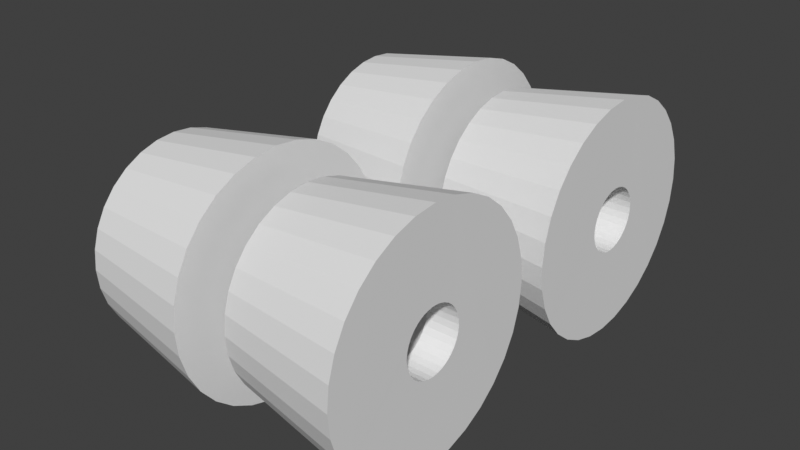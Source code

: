 # Source: leg.blend  (saved by Blender 3.0.42; exported with 4.5.12 LTS)
import bpy
from mathutils import Matrix  # noqa: F401  (used for matrix-valued properties, if any)

bpy.ops.wm.read_factory_settings(use_empty=True)
scene = bpy.context.scene
scene.name = 'Scene'

# ---- collections
col_collection = bpy.data.collections.new('Collection'); scene.collection.children.link(col_collection)

# ---- world
world_world = bpy.data.worlds.new('World'); scene.world = world_world
world_world.use_nodes = True; world_world.node_tree.nodes.clear()
_N = world_world.node_tree.nodes; _L = world_world.node_tree.links
n0 = _N.new('ShaderNodeOutputWorld'); n0.name = 'World Output'; n0.location = (300, 300)
n1 = _N.new('ShaderNodeBackground'); n1.name = 'Background'; n1.location = (10, 300)
n1.inputs[0].default_value = (0.05088, 0.05088, 0.05088, 1.0)
_L.new(n1.outputs[0], n0.inputs[0])
n0.is_active_output = True
world_world.color = (0.05088, 0.05088, 0.05088)
world_world.use_sun_shadow = False
world_world.sun_shadow_jitter_overblur = 0.0

# ---- meshes
me_circle = bpy.data.meshes.new('Circle')
me_circle.from_pydata([(0.0, 0.5867, 7.473), (0.5333, 0.2933, 7.473), (0.5333, -0.2933, 7.473), (-5.384e-08, -0.5867, 7.473), (-0.5333, -0.2933, 7.473), (-0.5333, 0.2933, 7.473), (0.0, 1.0, 0.0), (-0.1951, 0.9808, 0.0), (-0.3827, 0.9239, 0.0), (-0.5556, 0.8315, 0.0), (-0.7071, 0.7071, 0.0), (-0.8315, 0.5556, 0.0), (-0.9239, 0.3827, 0.0), (-0.9808, 0.1951, 0.0), (-1.0, -4.371e-08, 0.0), (-0.9808, -0.1951, 0.0), (-0.9239, -0.3827, 0.0), (-0.8315, -0.5556, 0.0), (-0.7071, -0.7071, 0.0), (-0.5556, -0.8315, 0.0), (-0.3827, -0.9239, 0.0), (-0.1951, -0.9808, 0.0), (8.742e-08, -1.0, 0.0), (0.1951, -0.9808, 0.0), (0.3827, -0.9239, 0.0), (0.5556, -0.8315, 0.0), (0.7071, -0.7071, 0.0), (0.8315, -0.5556, 0.0), (0.9239, -0.3827, 0.0), (0.9808, -0.1951, 0.0), (1.0, 1.192e-08, 0.0), (0.9808, 0.1951, 0.0), (0.9239, 0.3827, 0.0), (0.8315, 0.5556, 0.0), (0.7071, 0.7071, 0.0), (0.5556, 0.8315, 0.0), (0.3827, 0.9239, 0.0), (0.1951, 0.9808, 0.0), (1.363e-09, 1.229, 10.0), (-0.2397, 1.205, 10.0), (-0.4702, 1.135, 10.0), (-0.6826, 1.022, 10.0), (-0.8688, 0.8688, 10.0), (-1.022, 0.6826, 10.0), (-1.135, 0.4702, 10.0), (-1.205, 0.2397, 10.0), (-1.229, -5.462e-08, 10.0), (-1.205, -0.2397, 10.0), (-1.135, -0.4702, 10.0), (-1.022, -0.6826, 10.0), (-0.8688, -0.8688, 10.0), (-0.6826, -1.022, 10.0), (-0.4702, -1.135, 10.0), (-0.2397, -1.205, 10.0), (1.088e-07, -1.229, 10.0), (0.2397, -1.205, 10.0), (0.4702, -1.135, 10.0), (0.6826, -1.022, 10.0), (0.8688, -0.8688, 10.0), (1.022, -0.6826, 10.0), (1.135, -0.4702, 10.0), (1.205, -0.2397, 10.0), (1.229, 1.374e-08, 10.0), (1.205, 0.2397, 10.0), (1.135, 0.4702, 10.0), (1.022, 0.6826, 10.0), (0.8688, 0.8688, 10.0), (0.6826, 1.022, 10.0), (0.4702, 1.135, 10.0), (0.2397, 1.205, 10.0), (-1.64e-09, 0.7249, 0.0), (-0.1414, 0.711, 0.0), (-0.2774, 0.6698, 0.0), (-0.4028, 0.6028, 0.0), (-0.5126, 0.5126, 0.0), (-0.6028, 0.4028, 0.0), (-0.6698, 0.2774, 0.0), (-0.711, 0.1414, 0.0), (-0.7249, -3.059e-08, 0.0), (-0.711, -0.1414, 0.0), (-0.6698, -0.2774, 0.0), (-0.6028, -0.4028, 0.0), (-0.5126, -0.5126, 0.0), (-0.4028, -0.6028, 0.0), (-0.2774, -0.6698, 0.0), (-0.1414, -0.711, 0.0), (6.174e-08, -0.7249, 0.0), (0.1414, -0.711, 0.0), (0.2774, -0.6698, 0.0), (0.4028, -0.6028, 0.0), (0.5126, -0.5126, 0.0), (0.6028, -0.4028, 0.0), (0.6698, -0.2774, 0.0), (0.711, -0.1414, 0.0), (0.7249, 9.738e-09, 0.0), (0.711, 0.1414, 0.0), (0.6698, 0.2774, 0.0), (0.6028, 0.4028, 0.0), (0.5126, 0.5126, 0.0), (0.4028, 0.6028, 0.0), (0.2774, 0.6698, 0.0), (0.1414, 0.711, 0.0), (-1.64e-09, 0.7249, 4.621), (-0.1414, 0.711, 4.621), (-0.2774, 0.6698, 4.621), (-0.4028, 0.6028, 4.621), (-0.5126, 0.5126, 4.621), (-0.6028, 0.4028, 4.621), (-0.6698, 0.2774, 4.621), (-0.711, 0.1414, 4.621), (-0.7249, -3.059e-08, 4.621), (-0.711, -0.1414, 4.621), (-0.6698, -0.2774, 4.621), (-0.6028, -0.4028, 4.621), (-0.5126, -0.5126, 4.621), (-0.4028, -0.6028, 4.621), (-0.2774, -0.6698, 4.621), (-0.1414, -0.711, 4.621), (6.174e-08, -0.7249, 4.621), (0.1414, -0.711, 4.621), (0.2774, -0.6698, 4.621), (0.4028, -0.6028, 4.621), (0.5126, -0.5126, 4.621), (0.6028, -0.4028, 4.621), (0.6698, -0.2774, 4.621), (0.711, -0.1414, 4.621), (0.7249, 9.738e-09, 4.621), (0.711, 0.1414, 4.621), (0.6698, 0.2774, 4.621), (0.6028, 0.4028, 4.621), (0.5126, 0.5126, 4.621), (0.4028, 0.6028, 4.621), (0.2774, 0.6698, 4.621), (0.1414, 0.711, 4.621), (-0.308, 0.1276, 9.989), (-0.2772, 0.1852, 9.989), (0.1276, 0.308, 9.989), (0.06503, 0.3269, 9.989), (-0.3269, 0.06503, 9.989), (0.2357, 0.2357, 9.989), (0.1852, -0.2772, 9.989), (0.1276, -0.308, 9.989), (0.2772, 0.1852, 9.989), (0.06503, -0.3269, 9.989), (-0.1276, -0.308, 9.989), (-0.3333, 3.975e-09, 9.989), (-0.1276, 0.308, 9.989), (-0.1852, -0.2772, 9.989), (0.3269, -0.06503, 9.989), (0.2357, -0.2357, 9.989), (0.308, -0.1276, 9.989), (0.3333, -1.457e-08, 9.989), (-0.2357, 0.2357, 9.989), (-0.1852, 0.2772, 9.989), (-2.914e-08, -0.3333, 9.989), (0.0, 0.3333, 9.989), (0.3269, 0.06503, 9.989), (0.1852, 0.2772, 9.989), (0.308, 0.1276, 9.989), (-0.308, -0.1276, 9.989), (-0.2772, -0.1852, 9.989), (-0.3269, -0.06503, 9.989), (-0.2357, -0.2357, 9.989), (-0.06503, -0.3269, 9.989), (0.2772, -0.1852, 9.989), (-0.06503, 0.3269, 9.989), (0.0, 0.5867, 4.621), (-0.2772, 0.1852, 7.473), (-0.3269, 0.06503, 7.473), (-0.2357, 0.2357, 7.473), (-0.308, 0.1276, 7.473), (0.2357, 0.2357, 7.473), (0.308, 0.1276, 7.473), (0.3269, 0.06503, 7.473), (0.2772, 0.1852, 7.473), (-0.5333, -0.2933, 4.621), (-0.5333, 0.2933, 4.621), (-5.384e-08, -0.5867, 4.621), (0.5333, 0.2933, 4.621), (0.5333, -2.156e-09, 4.621), (0.5333, -0.2933, 4.621), (-0.1852, 0.2772, 7.473), (-0.1852, -0.2772, 7.473), (-0.2357, -0.2357, 7.473), (-0.3333, 3.975e-09, 7.473), (-0.308, -0.1276, 7.473), (-0.2772, -0.1852, 7.473), (-0.3269, -0.06503, 7.473), (-0.1276, 0.308, 7.473), (0.1852, -0.2772, 7.473), (0.0, 0.3333, 7.473), (-0.06503, 0.3269, 7.473), (0.2772, -0.1852, 7.473), (0.06503, 0.3269, 7.473), (0.308, -0.1276, 7.473), (0.3269, -0.06503, 7.473), (0.2357, -0.2357, 7.473), (0.3333, -1.457e-08, 7.473), (0.1276, 0.308, 7.473), (0.1852, 0.2772, 7.473), (-0.06503, -0.3269, 7.473), (-2.914e-08, -0.3333, 7.473), (-0.1276, -0.308, 7.473), (0.06503, -0.3269, 7.473), (0.1276, -0.308, 7.473), (-0.5333, -1.368e-08, 4.621)], [], [(1, 2, 3, 4, 184, 187, 185, 186, 183, 182, 202, 200, 201, 203, 204, 189, 196, 192, 194, 195, 197), (26, 25, 57, 58), (13, 12, 44, 45), (27, 26, 58, 59), (14, 13, 45, 46), (28, 27, 59, 60), (15, 14, 46, 47), (29, 28, 60, 61), (16, 15, 47, 48), (30, 29, 61, 62), (17, 16, 48, 49), (31, 30, 62, 63), (18, 17, 49, 50), (32, 31, 63, 64), (19, 18, 50, 51), (33, 32, 64, 65), (20, 19, 51, 52), (7, 6, 38, 39), (34, 33, 65, 66), (21, 20, 52, 53), (8, 7, 39, 40), (35, 34, 66, 67), (22, 21, 53, 54), (9, 8, 40, 41), (36, 35, 67, 68), (23, 22, 54, 55), (10, 9, 41, 42), (37, 36, 68, 69), (24, 23, 55, 56), (11, 10, 42, 43), (6, 37, 69, 38), (25, 24, 56, 57), (12, 11, 43, 44), (39, 38, 69, 68, 67, 66, 65, 64, 63, 62, 151, 156, 158, 142, 139, 157, 136, 137, 155, 165, 146, 153, 152, 135, 134, 138, 145, 46, 45, 44, 43, 42, 41, 40), (25, 26, 90, 89), (73, 74, 106, 105), (12, 13, 77, 76), (26, 27, 91, 90), (13, 14, 78, 77), (27, 28, 92, 91), (14, 15, 79, 78), (28, 29, 93, 92), (15, 16, 80, 79), (29, 30, 94, 93), (16, 17, 81, 80), (30, 31, 95, 94), (17, 18, 82, 81), (31, 32, 96, 95), (18, 19, 83, 82), (32, 33, 97, 96), (19, 20, 84, 83), (6, 7, 71, 70), (33, 34, 98, 97), (20, 21, 85, 84), (7, 8, 72, 71), (34, 35, 99, 98), (21, 22, 86, 85), (8, 9, 73, 72), (35, 36, 100, 99), (22, 23, 87, 86), (9, 10, 74, 73), (36, 37, 101, 100), (23, 24, 88, 87), (10, 11, 75, 74), (37, 6, 70, 101), (24, 25, 89, 88), (11, 12, 76, 75), (103, 104, 105, 106, 107, 108, 109, 110, 205, 176, 166, 178, 179, 126, 127, 128, 129, 130, 131, 132, 133, 102), (100, 101, 133, 132), (87, 88, 120, 119), (74, 75, 107, 106), (101, 70, 102, 133), (88, 89, 121, 120), (75, 76, 108, 107), (89, 90, 122, 121), (76, 77, 109, 108), (90, 91, 123, 122), (77, 78, 110, 109), (91, 92, 124, 123), (78, 79, 111, 110), (92, 93, 125, 124), (79, 80, 112, 111), (93, 94, 126, 125), (80, 81, 113, 112), (94, 95, 127, 126), (81, 82, 114, 113), (95, 96, 128, 127), (82, 83, 115, 114), (96, 97, 129, 128), (83, 84, 116, 115), (70, 71, 103, 102), (97, 98, 130, 129), (84, 85, 117, 116), (71, 72, 104, 103), (98, 99, 131, 130), (85, 86, 118, 117), (72, 73, 105, 104), (99, 100, 132, 131), (86, 87, 119, 118), (126, 179, 180, 177, 175, 205, 110, 111, 112, 113, 114, 115, 116, 117, 118, 119, 120, 121, 122, 123, 124, 125), (46, 145, 161, 159, 160, 162, 147, 144, 163, 154, 143, 141, 140, 149, 164, 150, 148, 151, 62, 61, 60, 59, 58, 57, 56, 55, 54, 53, 52, 51, 50, 49, 48, 47), (186, 185, 159, 160), (184, 168, 138, 145), (166, 0, 5, 176), (204, 203, 143, 141), (195, 194, 150, 148), (4, 5, 0, 1, 197, 173, 172, 174, 171, 199, 198, 193, 190, 191, 188, 181, 169, 167, 170, 168, 184), (193, 198, 136, 137), (192, 196, 149, 164), (185, 187, 161, 159), (189, 204, 141, 140), (175, 4, 3, 177), (188, 191, 165, 146), (172, 173, 156, 158), (202, 182, 147, 144), (194, 192, 164, 150), (177, 3, 2, 180), (183, 186, 160, 162), (181, 188, 146, 153), (198, 199, 157, 136), (168, 170, 134, 138), (170, 167, 135, 134), (190, 193, 137, 155), (169, 181, 153, 152), (174, 172, 158, 142), (176, 5, 4, 175, 205), (178, 1, 0, 166), (182, 183, 162, 147), (196, 189, 140, 149), (171, 174, 142, 139), (187, 184, 145, 161), (173, 197, 151, 156), (199, 171, 139, 157), (180, 2, 1, 178, 179), (203, 201, 154, 143), (200, 202, 144, 163), (201, 200, 163, 154), (191, 190, 155, 165), (197, 195, 148, 151), (167, 169, 152, 135)])
_uv = me_circle.uv_layers.new(name='UVMap')
_uv.uv.foreach_set('vector', [0.4578, 0.37, 0.4578, 0.13, 0.25, 0.01, 0.04215, 0.13, 0.1201, 0.25, 0.1226, 0.2234, 0.13, 0.1978, 0.142, 0.1742, 0.1581, 0.1536, 0.1778, 0.1366, 0.2003, 0.124, 0.2247, 0.1163, 0.25, 0.1136, 0.2753, 0.1163, 0.2997, 0.124, 0.3222, 0.1366, 0.3419, 0.1536, 0.358, 0.1742, 0.37, 0.1978, 0.3774, 0.2234, 0.3799, 0.25, 0.0, 0.0, 0.0, 0.0, 0.0, 0.0, 0.0, 0.0, 0.0, 0.0, 0.0, 0.0, 0.0, 0.0, 0.0, 0.0, 0.0, 0.0, 0.0, 0.0, 0.0, 0.0, 0.0, 0.0, 0.0, 0.0, 0.0, 0.0, 0.0, 0.0, 0.0, 0.0, 0.0, 0.0, 0.0, 0.0, 0.0, 0.0, 0.0, 0.0, 0.0, 0.0, 0.0, 0.0, 0.0, 0.0, 0.0, 0.0, 0.0, 0.0, 0.0, 0.0, 0.0, 0.0, 0.0, 0.0, 0.0, 0.0, 0.0, 0.0, 0.0, 0.0, 0.0, 0.0, 0.0, 0.0, 0.0, 0.0, 0.0, 0.0, 0.0, 0.0, 0.0, 0.0, 0.0, 0.0, 0.0, 0.0, 0.0, 0.0, 0.0, 0.0, 0.0, 0.0, 0.0, 0.0, 0.0, 0.0, 0.0, 0.0, 0.0, 0.0, 0.0, 0.0, 0.0, 0.0, 0.0, 0.0, 0.0, 0.0, 0.0, 0.0, 0.0, 0.0, 0.0, 0.0, 0.0, 0.0, 0.0, 0.0, 0.0, 0.0, 0.0, 0.0, 0.0, 0.0, 0.0, 0.0, 0.0, 0.0, 0.0, 0.0, 0.0, 0.0, 0.0, 0.0, 0.0, 0.0, 0.0, 0.0, 0.0, 0.0, 0.0, 0.0, 0.0, 0.0, 0.0, 0.0, 0.0, 0.0, 0.0, 0.0, 0.0, 0.0, 0.0, 0.0, 0.0, 0.0, 0.0, 0.0, 0.0, 0.0, 0.0, 0.0, 0.0, 0.0, 0.0, 0.0, 0.0, 0.0, 0.0, 0.0, 0.0, 0.0, 0.0, 0.0, 0.0, 0.0, 0.0, 0.0, 0.0, 0.0, 0.0, 0.0, 0.0, 0.0, 0.0, 0.0, 0.0, 0.0, 0.0, 0.0, 0.0, 0.0, 0.0, 0.0, 0.0, 0.0, 0.0, 0.0, 0.0, 0.0, 0.0, 0.0, 0.0, 0.0, 0.0, 0.0, 0.0, 0.0, 0.0, 0.0, 0.0, 0.0, 0.0, 0.0, 0.0, 0.0, 0.0, 0.0, 0.0, 0.0, 0.0, 0.0, 0.0, 0.0, 0.0, 0.0, 0.0, 0.0, 0.0, 0.0, 0.0, 0.0, 0.0, 0.0, 0.0, 0.0, 0.0, 0.0, 0.0, 0.0, 0.0, 0.0, 0.0, 0.0, 0.0, 0.0, 0.0, 0.0, 0.0, 0.0, 0.0, 0.0, 0.0, 0.0, 0.0, 0.0, 0.0, 0.0, 0.0, 0.0, 0.0, 0.0, 0.0, 0.0, 0.0, 0.0, 0.0, 0.0, 0.0, 0.0, 0.0, 0.0, 0.0, 0.0, 0.0, 0.0, 0.0, 0.0, 0.0, 0.0, 0.0, 0.0, 0.0, 0.0, 0.0, 0.0, 0.0, 0.0, 0.0, 0.0, 0.0, 0.0, 0.0, 0.0, 0.0, 0.0, 0.0, 0.0, 0.0, 0.0, 0.0, 0.0, 0.0, 0.0, 0.0, 0.0, 0.0, 0.0, 0.0, 0.0, 0.0, 0.0, 0.0, 0.0, 0.0, 0.0, 0.0, 0.0, 0.0, 0.0, 0.0, 0.0, 0.0, 0.0, 0.0, 0.0, 0.0, 0.0, 0.0, 0.0, 0.0, 0.0, 0.0, 0.0, 0.0, 0.0, 0.0, 0.0, 0.0, 0.0, 0.0, 0.0, 0.0, 0.0, 0.0, 0.0, 0.0, 0.0, 0.0, 0.0, 0.0, 0.0, 0.0, 0.0, 0.0, 0.0, 0.0, 0.0, 0.0, 0.0, 0.0, 0.0, 0.0, 0.0, 0.0, 0.0, 0.0, 0.0, 0.0, 0.0, 0.0, 0.0, 0.0, 0.0, 0.0, 0.0, 0.0, 0.0, 0.0, 0.0, 0.0, 0.0, 0.0, 0.0, 0.0, 0.0, 0.0, 0.0, 0.0, 0.0, 0.0, 0.0, 0.0, 0.0, 0.0, 0.0, 0.0, 0.0, 0.0, 0.0, 0.0, 0.0, 0.0, 0.0, 0.0, 0.0, 0.0, 0.0, 0.0, 0.0, 0.0, 0.0, 0.0, 0.0, 0.0, 0.0, 0.0, 0.0, 0.0, 0.0, 0.0, 0.0, 0.0, 0.0, 0.0, 0.0, 0.0, 0.0, 0.0, 0.0, 0.0, 0.0, 0.0, 0.0, 0.0, 0.0, 0.0, 0.0, 0.0, 0.0, 0.0, 0.0, 0.0, 0.0, 0.0, 0.0, 0.0, 0.0, 0.0, 0.0, 0.0, 0.0, 0.0, 0.0, 0.0, 0.0, 0.0, 0.0, 0.0, 0.0, 0.0, 0.0, 0.0, 0.0, 0.0, 0.0, 0.0, 0.0, 0.0, 0.0, 0.0, 0.0, 0.0, 0.0, 0.0, 0.0, 0.0, 0.0, 0.0, 0.0, 0.0, 0.0, 0.0, 0.0, 0.0, 0.0, 0.0, 0.0, 0.0, 0.0, 0.0, 0.0, 0.0, 0.0, 0.0, 0.0, 0.0, 0.0, 0.0, 0.0, 0.0, 0.0, 0.0, 0.0, 0.0, 0.0, 0.0, 0.0, 0.0, 0.0, 0.0, 0.0, 0.0, 0.0, 0.0, 0.0, 0.0, 0.0, 0.0, 0.0, 0.0, 0.0, 0.0, 0.0, 0.0, 0.0, 0.0, 0.0, 0.0, 0.0, 0.0, 0.0, 0.0, 0.0, 0.0, 0.0, 0.0, 0.0, 0.0, 0.0, 0.0, 0.0, 0.0, 0.0, 0.0, 0.0, 0.0, 0.0, 0.0, 0.0, 0.0, 0.0, 0.0, 0.0, 0.0, 0.0, 0.0, 0.0, 0.0, 0.0, 0.0, 0.0, 0.0, 0.0, 0.0, 0.0, 0.0, 0.0, 0.0, 0.0, 0.0, 0.0, 0.0, 0.0, 0.0, 0.0, 0.0, 0.0, 0.0, 0.0, 0.0, 0.0, 0.0, 0.0, 0.0, 0.0, 0.0, 0.0, 0.0, 0.0, 0.0, 0.0, 0.0, 0.0, 0.0, 0.0, 0.0, 0.0, 0.0, 0.0, 0.0, 0.0, 0.0, 0.0, 0.0, 0.0, 0.0, 0.0, 0.0, 0.0, 0.0, 0.0, 0.0, 0.0, 0.0, 0.0, 0.0, 0.0, 0.0, 0.0, 0.0, 0.0, 0.0, 0.0, 0.0, 0.0, 0.0, 0.0, 0.0, 0.0, 0.0, 0.0, 0.0, 0.0, 0.0, 0.0, 0.0, 0.0, 0.0, 0.0, 0.0, 0.0, 0.0, 0.0, 0.0, 0.0, 0.0, 0.0, 0.0, 0.0, 0.0, 0.0, 0.0, 0.0, 0.0, 0.0, 0.0, 0.0, 0.0, 0.0, 0.0, 0.0, 0.0, 0.0, 0.0, 0.0, 0.0, 0.0, 0.0, 0.0, 0.0, 0.0, 0.0, 0.0, 0.0, 0.0, 0.0, 0.0, 0.0, 0.0, 0.0, 0.0, 0.0, 0.0, 0.0, 0.0, 0.0, 0.0, 0.0, 0.0, 0.0, 0.0, 0.0, 0.0, 0.0, 0.0, 0.0, 0.0, 0.0, 0.0, 0.0, 0.0, 0.0, 0.0, 0.0, 0.0, 0.0, 0.0, 0.0, 0.0, 0.0, 0.0, 0.0, 0.0, 0.0, 0.0, 0.0, 0.0, 0.0, 0.0, 0.0, 0.0, 0.0, 0.0, 0.0, 0.0, 0.0, 0.0, 0.0, 0.0, 0.0, 0.0, 0.0, 0.0, 0.0, 0.0, 0.0, 0.0, 0.0, 0.0, 0.0, 0.0, 0.0, 0.0, 0.0, 0.0, 0.0, 0.0, 0.0, 0.0, 0.0, 0.0, 0.0, 0.0, 0.0, 0.0, 0.0, 0.0, 0.0, 0.0, 0.0, 0.0, 0.0, 0.0, 0.0, 0.0, 0.0, 0.0, 0.0, 0.0, 0.0, 0.0, 0.0, 0.0, 0.0, 0.0, 0.0, 0.0, 0.0, 0.0, 0.0, 0.0, 0.0, 0.0, 0.0, 0.0, 0.0, 0.0, 0.0, 0.0, 0.0, 0.0, 0.0, 0.0, 0.0, 0.0, 0.0, 0.0, 0.0, 0.0, 0.0, 0.0, 0.0, 0.0, 0.0, 0.0, 0.0, 0.0, 0.0, 0.0, 0.0, 0.0, 0.0, 0.0, 0.0, 0.0, 0.0, 0.0, 0.0, 0.0, 0.0, 0.0, 0.0, 0.0, 0.0, 0.0, 0.0, 0.0, 0.0, 0.0, 0.0, 0.0, 0.0, 0.0, 0.0, 0.0, 0.0, 0.0, 0.0, 0.0, 0.0, 0.0, 0.0, 0.0, 0.0, 0.0, 0.0, 0.0, 0.0, 0.0, 0.0, 0.0, 0.0, 0.0, 0.0, 0.0, 0.0, 0.0, 0.0, 0.0, 0.0, 0.0, 0.0, 0.0, 0.0, 0.0, 0.0, 0.0, 0.0, 0.0, 0.0, 0.0, 0.0, 0.0, 0.0, 0.0, 0.0, 0.0, 0.0, 0.0, 0.0, 0.0, 0.0, 0.0, 0.0, 0.0, 0.0, 0.0, 0.0, 0.0, 0.0, 0.0, 0.0, 0.0, 0.0, 0.0, 0.0, 0.0, 0.0, 0.0, 0.0, 0.0, 0.0, 0.0, 0.0, 0.0, 0.0, 0.0, 0.0, 0.0, 0.0, 0.0, 0.0, 0.0, 0.0, 0.0, 0.0, 0.0, 0.0, 0.0, 0.0, 0.0, 0.0, 0.0, 0.0, 0.0, 0.0, 0.0, 0.0, 0.0, 0.0, 0.0, 0.0, 0.0, 0.0, 0.0, 0.0, 0.0, 0.0, 0.0, 0.0, 0.0, 0.0, 0.0, 0.0, 0.0, 0.0, 0.0, 0.0, 0.0, 0.0, 0.0, 0.0, 0.0, 0.0, 0.0, 0.0, 0.0, 0.0, 0.0, 0.0, 0.0, 0.0, 0.0, 0.0, 0.0, 0.0, 0.0, 0.0, 0.0, 0.0, 0.0, 0.0, 0.0, 0.0, 0.0, 0.0, 0.0, 0.0, 0.0, 0.0, 0.0, 0.0, 0.0, 0.0, 0.0, 0.0, 0.0, 0.0, 0.0, 0.0, 0.0, 0.0, 0.0, 0.0, 0.0, 0.0, 0.0, 0.0, 0.0, 0.3438, 0.8074, 0.3125, 0.8074, 0.3125, 0.8645, 0.3438, 0.8645, 0.25, 0.8074, 0.2188, 0.8074, 0.2187, 0.8645, 0.25, 0.8645, -8.941e-08, 0.5893, -8.941e-08, 1.0, 0.1667, 1.0, 0.1667, 0.5893, 0.5625, 0.8074, 0.5312, 0.8074, 0.5312, 0.8645, 0.5625, 0.8645, 0.7188, 0.8074, 0.6875, 0.8074, 0.6875, 0.8645, 0.7188, 0.8645, 0.04215, 0.13, 0.04215, 0.37, 0.25, 0.49, 0.4578, 0.37, 0.3799, 0.25, 0.3774, 0.2766, 0.37, 0.3022, 0.358, 0.3258, 0.3419, 0.3464, 0.3222, 0.3634, 0.2997, 0.376, 0.2753, 0.3837, 0.25, 0.3864, 0.2247, 0.3837, 0.2003, 0.376, 0.1778, 0.3634, 0.1581, 0.3464, 0.142, 0.3258, 0.13, 0.3022, 0.1226, 0.2766, 0.1201, 0.25, 0.9688, 0.8074, 0.9375, 0.8074, 0.9375, 0.8645, 0.9688, 0.8645, 0.6562, 0.8074, 0.625, 0.8074, 0.625, 0.8645, 0.6562, 0.8645, 0.3125, 0.8074, 0.2812, 0.8074, 0.2812, 0.8645, 0.3125, 0.8645, 0.5938, 0.8074, 0.5625, 0.8074, 0.5625, 0.8645, 0.5938, 0.8645, 0.3333, 0.5893, 0.3333, 1.0, 0.5, 1.0, 0.5, 0.5893, 0.0625, 0.8074, 0.03125, 0.8074, 0.03125, 0.8645, 0.0625, 0.8645, 0.8125, 0.8074, 0.7812, 0.8074, 0.7812, 0.8645, 0.8125, 0.8645, 0.4375, 0.8074, 0.4062, 0.8074, 0.4062, 0.8645, 0.4375, 0.8645, 0.6875, 0.8074, 0.6562, 0.8074, 0.6562, 0.8645, 0.6875, 0.8645, 0.5, 0.5893, 0.5, 1.0, 0.6667, 1.0, 0.6667, 0.5893, 0.375, 0.8074, 0.3438, 0.8074, 0.3438, 0.8645, 0.375, 0.8645, 0.09375, 0.8074, 0.0625, 0.8074, 0.0625, 0.8645, 0.09375, 0.8645, 0.9375, 0.8074, 0.9062, 0.8074, 0.9062, 0.8645, 0.9375, 0.8645, 0.2188, 0.8074, 0.1875, 0.8074, 0.1875, 0.8645, 0.2187, 0.8645, 0.1875, 0.8074, 0.1562, 0.8074, 0.1562, 0.8645, 0.1875, 0.8645, 1.0, 0.8074, 0.9688, 0.8074, 0.9688, 0.8645, 1.0, 0.8645, 0.125, 0.8074, 0.09375, 0.8074, 0.09375, 0.8645, 0.125, 0.8645, 0.8438, 0.8074, 0.8125, 0.8074, 0.8125, 0.8645, 0.8438, 0.8645, 0.1667, 0.5893, 0.1667, 1.0, 0.3333, 1.0, 0.3333, 0.5893, 0.25, 0.5893, 0.8333, 0.5893, 0.8333, 1.0, 1.0, 1.0, 1.0, 0.5893, 0.4062, 0.8074, 0.375, 0.8074, 0.375, 0.8645, 0.4062, 0.8645, 0.625, 0.8074, 0.5938, 0.8074, 0.5938, 0.8645, 0.625, 0.8645, 0.875, 0.8074, 0.8438, 0.8074, 0.8438, 0.8645, 0.875, 0.8645, 0.2812, 0.8074, 0.25, 0.8074, 0.25, 0.8645, 0.2812, 0.8645, 0.7812, 0.8074, 0.75, 0.8074, 0.75, 0.8645, 0.7812, 0.8645, 0.9062, 0.8074, 0.875, 0.8074, 0.875, 0.8645, 0.9062, 0.8645, 0.6667, 0.5893, 0.6667, 1.0, 0.8333, 1.0, 0.8333, 0.5893, 0.75, 0.5893, 0.5312, 0.8074, 0.5, 0.8074, 0.5, 0.8645, 0.5312, 0.8645, 0.4688, 0.8074, 0.4375, 0.8074, 0.4375, 0.8645, 0.4688, 0.8645, 0.5, 0.8074, 0.4688, 0.8074, 0.4688, 0.8645, 0.5, 0.8645, 0.03125, 0.8074, 0.0, 0.8074, 0.0, 0.8645, 0.03125, 0.8645, 0.75, 0.8074, 0.7188, 0.8074, 0.7188, 0.8645, 0.75, 0.8645, 0.1562, 0.8074, 0.125, 0.8074, 0.125, 0.8645, 0.1562, 0.8645])
me_circle.use_remesh_fix_poles = True
me_circle.use_remesh_preserve_attributes = False
me_circle.update()
me_circle_001 = bpy.data.meshes.new('Circle.001')
me_circle_001.from_pydata([(0.0, 0.5867, 7.473), (0.5333, 0.2933, 7.473), (0.5333, -0.2933, 7.473), (-5.384e-08, -0.5867, 7.473), (-0.5333, -0.2933, 7.473), (-0.5333, 0.2933, 7.473), (0.0, 1.0, 0.0), (-0.1951, 0.9808, 0.0), (-0.3827, 0.9239, 0.0), (-0.5556, 0.8315, 0.0), (-0.7071, 0.7071, 0.0), (-0.8315, 0.5556, 0.0), (-0.9239, 0.3827, 0.0), (-0.9808, 0.1951, 0.0), (-1.0, -4.371e-08, 0.0), (-0.9808, -0.1951, 0.0), (-0.9239, -0.3827, 0.0), (-0.8315, -0.5556, 0.0), (-0.7071, -0.7071, 0.0), (-0.5556, -0.8315, 0.0), (-0.3827, -0.9239, 0.0), (-0.1951, -0.9808, 0.0), (8.742e-08, -1.0, 0.0), (0.1951, -0.9808, 0.0), (0.3827, -0.9239, 0.0), (0.5556, -0.8315, 0.0), (0.7071, -0.7071, 0.0), (0.8315, -0.5556, 0.0), (0.9239, -0.3827, 0.0), (0.9808, -0.1951, 0.0), (1.0, 1.192e-08, 0.0), (0.9808, 0.1951, 0.0), (0.9239, 0.3827, 0.0), (0.8315, 0.5556, 0.0), (0.7071, 0.7071, 0.0), (0.5556, 0.8315, 0.0), (0.3827, 0.9239, 0.0), (0.1951, 0.9808, 0.0), (1.363e-09, 1.229, 10.0), (-0.2397, 1.205, 10.0), (-0.4702, 1.135, 10.0), (-0.6826, 1.022, 10.0), (-0.8688, 0.8688, 10.0), (-1.022, 0.6826, 10.0), (-1.135, 0.4702, 10.0), (-1.205, 0.2397, 10.0), (-1.229, -5.462e-08, 10.0), (-1.205, -0.2397, 10.0), (-1.135, -0.4702, 10.0), (-1.022, -0.6826, 10.0), (-0.8688, -0.8688, 10.0), (-0.6826, -1.022, 10.0), (-0.4702, -1.135, 10.0), (-0.2397, -1.205, 10.0), (1.088e-07, -1.229, 10.0), (0.2397, -1.205, 10.0), (0.4702, -1.135, 10.0), (0.6826, -1.022, 10.0), (0.8688, -0.8688, 10.0), (1.022, -0.6826, 10.0), (1.135, -0.4702, 10.0), (1.205, -0.2397, 10.0), (1.229, 1.374e-08, 10.0), (1.205, 0.2397, 10.0), (1.135, 0.4702, 10.0), (1.022, 0.6826, 10.0), (0.8688, 0.8688, 10.0), (0.6826, 1.022, 10.0), (0.4702, 1.135, 10.0), (0.2397, 1.205, 10.0), (-1.64e-09, 0.7249, 0.0), (-0.1414, 0.711, 0.0), (-0.2774, 0.6698, 0.0), (-0.4028, 0.6028, 0.0), (-0.5126, 0.5126, 0.0), (-0.6028, 0.4028, 0.0), (-0.6698, 0.2774, 0.0), (-0.711, 0.1414, 0.0), (-0.7249, -3.059e-08, 0.0), (-0.711, -0.1414, 0.0), (-0.6698, -0.2774, 0.0), (-0.6028, -0.4028, 0.0), (-0.5126, -0.5126, 0.0), (-0.4028, -0.6028, 0.0), (-0.2774, -0.6698, 0.0), (-0.1414, -0.711, 0.0), (6.174e-08, -0.7249, 0.0), (0.1414, -0.711, 0.0), (0.2774, -0.6698, 0.0), (0.4028, -0.6028, 0.0), (0.5126, -0.5126, 0.0), (0.6028, -0.4028, 0.0), (0.6698, -0.2774, 0.0), (0.711, -0.1414, 0.0), (0.7249, 9.738e-09, 0.0), (0.711, 0.1414, 0.0), (0.6698, 0.2774, 0.0), (0.6028, 0.4028, 0.0), (0.5126, 0.5126, 0.0), (0.4028, 0.6028, 0.0), (0.2774, 0.6698, 0.0), (0.1414, 0.711, 0.0), (-1.64e-09, 0.7249, 4.621), (-0.1414, 0.711, 4.621), (-0.2774, 0.6698, 4.621), (-0.4028, 0.6028, 4.621), (-0.5126, 0.5126, 4.621), (-0.6028, 0.4028, 4.621), (-0.6698, 0.2774, 4.621), (-0.711, 0.1414, 4.621), (-0.7249, -3.059e-08, 4.621), (-0.711, -0.1414, 4.621), (-0.6698, -0.2774, 4.621), (-0.6028, -0.4028, 4.621), (-0.5126, -0.5126, 4.621), (-0.4028, -0.6028, 4.621), (-0.2774, -0.6698, 4.621), (-0.1414, -0.711, 4.621), (6.174e-08, -0.7249, 4.621), (0.1414, -0.711, 4.621), (0.2774, -0.6698, 4.621), (0.4028, -0.6028, 4.621), (0.5126, -0.5126, 4.621), (0.6028, -0.4028, 4.621), (0.6698, -0.2774, 4.621), (0.711, -0.1414, 4.621), (0.7249, 9.738e-09, 4.621), (0.711, 0.1414, 4.621), (0.6698, 0.2774, 4.621), (0.6028, 0.4028, 4.621), (0.5126, 0.5126, 4.621), (0.4028, 0.6028, 4.621), (0.2774, 0.6698, 4.621), (0.1414, 0.711, 4.621), (-0.308, 0.1276, 9.989), (-0.2772, 0.1852, 9.989), (0.1276, 0.308, 9.989), (0.06503, 0.3269, 9.989), (-0.3269, 0.06503, 9.989), (0.2357, 0.2357, 9.989), (0.1852, -0.2772, 9.989), (0.1276, -0.308, 9.989), (0.2772, 0.1852, 9.989), (0.06503, -0.3269, 9.989), (-0.1276, -0.308, 9.989), (-0.3333, 3.975e-09, 9.989), (-0.1276, 0.308, 9.989), (-0.1852, -0.2772, 9.989), (0.3269, -0.06503, 9.989), (0.2357, -0.2357, 9.989), (0.308, -0.1276, 9.989), (0.3333, -1.457e-08, 9.989), (-0.2357, 0.2357, 9.989), (-0.1852, 0.2772, 9.989), (-2.914e-08, -0.3333, 9.989), (0.0, 0.3333, 9.989), (0.3269, 0.06503, 9.989), (0.1852, 0.2772, 9.989), (0.308, 0.1276, 9.989), (-0.308, -0.1276, 9.989), (-0.2772, -0.1852, 9.989), (-0.3269, -0.06503, 9.989), (-0.2357, -0.2357, 9.989), (-0.06503, -0.3269, 9.989), (0.2772, -0.1852, 9.989), (-0.06503, 0.3269, 9.989), (0.0, 0.5867, 4.621), (-0.2772, 0.1852, 7.473), (-0.3269, 0.06503, 7.473), (-0.2357, 0.2357, 7.473), (-0.308, 0.1276, 7.473), (0.2357, 0.2357, 7.473), (0.308, 0.1276, 7.473), (0.3269, 0.06503, 7.473), (0.2772, 0.1852, 7.473), (-0.5333, -0.2933, 4.621), (-0.5333, 0.2933, 4.621), (-5.384e-08, -0.5867, 4.621), (0.5333, 0.2933, 4.621), (0.5333, -2.156e-09, 4.621), (0.5333, -0.2933, 4.621), (-0.1852, 0.2772, 7.473), (-0.1852, -0.2772, 7.473), (-0.2357, -0.2357, 7.473), (-0.3333, 3.975e-09, 7.473), (-0.308, -0.1276, 7.473), (-0.2772, -0.1852, 7.473), (-0.3269, -0.06503, 7.473), (-0.1276, 0.308, 7.473), (0.1852, -0.2772, 7.473), (0.0, 0.3333, 7.473), (-0.06503, 0.3269, 7.473), (0.2772, -0.1852, 7.473), (0.06503, 0.3269, 7.473), (0.308, -0.1276, 7.473), (0.3269, -0.06503, 7.473), (0.2357, -0.2357, 7.473), (0.3333, -1.457e-08, 7.473), (0.1276, 0.308, 7.473), (0.1852, 0.2772, 7.473), (-0.06503, -0.3269, 7.473), (-2.914e-08, -0.3333, 7.473), (-0.1276, -0.308, 7.473), (0.06503, -0.3269, 7.473), (0.1276, -0.308, 7.473), (-0.5333, -1.368e-08, 4.621)], [], [(1, 2, 3, 4, 184, 187, 185, 186, 183, 182, 202, 200, 201, 203, 204, 189, 196, 192, 194, 195, 197), (26, 25, 57, 58), (13, 12, 44, 45), (27, 26, 58, 59), (14, 13, 45, 46), (28, 27, 59, 60), (15, 14, 46, 47), (29, 28, 60, 61), (16, 15, 47, 48), (30, 29, 61, 62), (17, 16, 48, 49), (31, 30, 62, 63), (18, 17, 49, 50), (32, 31, 63, 64), (19, 18, 50, 51), (33, 32, 64, 65), (20, 19, 51, 52), (7, 6, 38, 39), (34, 33, 65, 66), (21, 20, 52, 53), (8, 7, 39, 40), (35, 34, 66, 67), (22, 21, 53, 54), (9, 8, 40, 41), (36, 35, 67, 68), (23, 22, 54, 55), (10, 9, 41, 42), (37, 36, 68, 69), (24, 23, 55, 56), (11, 10, 42, 43), (6, 37, 69, 38), (25, 24, 56, 57), (12, 11, 43, 44), (39, 38, 69, 68, 67, 66, 65, 64, 63, 62, 151, 156, 158, 142, 139, 157, 136, 137, 155, 165, 146, 153, 152, 135, 134, 138, 145, 46, 45, 44, 43, 42, 41, 40), (25, 26, 90, 89), (73, 74, 106, 105), (12, 13, 77, 76), (26, 27, 91, 90), (13, 14, 78, 77), (27, 28, 92, 91), (14, 15, 79, 78), (28, 29, 93, 92), (15, 16, 80, 79), (29, 30, 94, 93), (16, 17, 81, 80), (30, 31, 95, 94), (17, 18, 82, 81), (31, 32, 96, 95), (18, 19, 83, 82), (32, 33, 97, 96), (19, 20, 84, 83), (6, 7, 71, 70), (33, 34, 98, 97), (20, 21, 85, 84), (7, 8, 72, 71), (34, 35, 99, 98), (21, 22, 86, 85), (8, 9, 73, 72), (35, 36, 100, 99), (22, 23, 87, 86), (9, 10, 74, 73), (36, 37, 101, 100), (23, 24, 88, 87), (10, 11, 75, 74), (37, 6, 70, 101), (24, 25, 89, 88), (11, 12, 76, 75), (103, 104, 105, 106, 107, 108, 109, 110, 205, 176, 166, 178, 179, 126, 127, 128, 129, 130, 131, 132, 133, 102), (100, 101, 133, 132), (87, 88, 120, 119), (74, 75, 107, 106), (101, 70, 102, 133), (88, 89, 121, 120), (75, 76, 108, 107), (89, 90, 122, 121), (76, 77, 109, 108), (90, 91, 123, 122), (77, 78, 110, 109), (91, 92, 124, 123), (78, 79, 111, 110), (92, 93, 125, 124), (79, 80, 112, 111), (93, 94, 126, 125), (80, 81, 113, 112), (94, 95, 127, 126), (81, 82, 114, 113), (95, 96, 128, 127), (82, 83, 115, 114), (96, 97, 129, 128), (83, 84, 116, 115), (70, 71, 103, 102), (97, 98, 130, 129), (84, 85, 117, 116), (71, 72, 104, 103), (98, 99, 131, 130), (85, 86, 118, 117), (72, 73, 105, 104), (99, 100, 132, 131), (86, 87, 119, 118), (126, 179, 180, 177, 175, 205, 110, 111, 112, 113, 114, 115, 116, 117, 118, 119, 120, 121, 122, 123, 124, 125), (46, 145, 161, 159, 160, 162, 147, 144, 163, 154, 143, 141, 140, 149, 164, 150, 148, 151, 62, 61, 60, 59, 58, 57, 56, 55, 54, 53, 52, 51, 50, 49, 48, 47), (186, 185, 159, 160), (184, 168, 138, 145), (166, 0, 5, 176), (204, 203, 143, 141), (195, 194, 150, 148), (4, 5, 0, 1, 197, 173, 172, 174, 171, 199, 198, 193, 190, 191, 188, 181, 169, 167, 170, 168, 184), (193, 198, 136, 137), (192, 196, 149, 164), (185, 187, 161, 159), (189, 204, 141, 140), (175, 4, 3, 177), (188, 191, 165, 146), (172, 173, 156, 158), (202, 182, 147, 144), (194, 192, 164, 150), (177, 3, 2, 180), (183, 186, 160, 162), (181, 188, 146, 153), (198, 199, 157, 136), (168, 170, 134, 138), (170, 167, 135, 134), (190, 193, 137, 155), (169, 181, 153, 152), (174, 172, 158, 142), (176, 5, 4, 175, 205), (178, 1, 0, 166), (182, 183, 162, 147), (196, 189, 140, 149), (171, 174, 142, 139), (187, 184, 145, 161), (173, 197, 151, 156), (199, 171, 139, 157), (180, 2, 1, 178, 179), (203, 201, 154, 143), (200, 202, 144, 163), (201, 200, 163, 154), (191, 190, 155, 165), (197, 195, 148, 151), (167, 169, 152, 135)])
_uv = me_circle_001.uv_layers.new(name='UVMap')
_uv.uv.foreach_set('vector', [0.4578, 0.37, 0.4578, 0.13, 0.25, 0.01, 0.04215, 0.13, 0.1201, 0.25, 0.1226, 0.2234, 0.13, 0.1978, 0.142, 0.1742, 0.1581, 0.1536, 0.1778, 0.1366, 0.2003, 0.124, 0.2247, 0.1163, 0.25, 0.1136, 0.2753, 0.1163, 0.2997, 0.124, 0.3222, 0.1366, 0.3419, 0.1536, 0.358, 0.1742, 0.37, 0.1978, 0.3774, 0.2234, 0.3799, 0.25, 0.0, 0.0, 0.0, 0.0, 0.0, 0.0, 0.0, 0.0, 0.0, 0.0, 0.0, 0.0, 0.0, 0.0, 0.0, 0.0, 0.0, 0.0, 0.0, 0.0, 0.0, 0.0, 0.0, 0.0, 0.0, 0.0, 0.0, 0.0, 0.0, 0.0, 0.0, 0.0, 0.0, 0.0, 0.0, 0.0, 0.0, 0.0, 0.0, 0.0, 0.0, 0.0, 0.0, 0.0, 0.0, 0.0, 0.0, 0.0, 0.0, 0.0, 0.0, 0.0, 0.0, 0.0, 0.0, 0.0, 0.0, 0.0, 0.0, 0.0, 0.0, 0.0, 0.0, 0.0, 0.0, 0.0, 0.0, 0.0, 0.0, 0.0, 0.0, 0.0, 0.0, 0.0, 0.0, 0.0, 0.0, 0.0, 0.0, 0.0, 0.0, 0.0, 0.0, 0.0, 0.0, 0.0, 0.0, 0.0, 0.0, 0.0, 0.0, 0.0, 0.0, 0.0, 0.0, 0.0, 0.0, 0.0, 0.0, 0.0, 0.0, 0.0, 0.0, 0.0, 0.0, 0.0, 0.0, 0.0, 0.0, 0.0, 0.0, 0.0, 0.0, 0.0, 0.0, 0.0, 0.0, 0.0, 0.0, 0.0, 0.0, 0.0, 0.0, 0.0, 0.0, 0.0, 0.0, 0.0, 0.0, 0.0, 0.0, 0.0, 0.0, 0.0, 0.0, 0.0, 0.0, 0.0, 0.0, 0.0, 0.0, 0.0, 0.0, 0.0, 0.0, 0.0, 0.0, 0.0, 0.0, 0.0, 0.0, 0.0, 0.0, 0.0, 0.0, 0.0, 0.0, 0.0, 0.0, 0.0, 0.0, 0.0, 0.0, 0.0, 0.0, 0.0, 0.0, 0.0, 0.0, 0.0, 0.0, 0.0, 0.0, 0.0, 0.0, 0.0, 0.0, 0.0, 0.0, 0.0, 0.0, 0.0, 0.0, 0.0, 0.0, 0.0, 0.0, 0.0, 0.0, 0.0, 0.0, 0.0, 0.0, 0.0, 0.0, 0.0, 0.0, 0.0, 0.0, 0.0, 0.0, 0.0, 0.0, 0.0, 0.0, 0.0, 0.0, 0.0, 0.0, 0.0, 0.0, 0.0, 0.0, 0.0, 0.0, 0.0, 0.0, 0.0, 0.0, 0.0, 0.0, 0.0, 0.0, 0.0, 0.0, 0.0, 0.0, 0.0, 0.0, 0.0, 0.0, 0.0, 0.0, 0.0, 0.0, 0.0, 0.0, 0.0, 0.0, 0.0, 0.0, 0.0, 0.0, 0.0, 0.0, 0.0, 0.0, 0.0, 0.0, 0.0, 0.0, 0.0, 0.0, 0.0, 0.0, 0.0, 0.0, 0.0, 0.0, 0.0, 0.0, 0.0, 0.0, 0.0, 0.0, 0.0, 0.0, 0.0, 0.0, 0.0, 0.0, 0.0, 0.0, 0.0, 0.0, 0.0, 0.0, 0.0, 0.0, 0.0, 0.0, 0.0, 0.0, 0.0, 0.0, 0.0, 0.0, 0.0, 0.0, 0.0, 0.0, 0.0, 0.0, 0.0, 0.0, 0.0, 0.0, 0.0, 0.0, 0.0, 0.0, 0.0, 0.0, 0.0, 0.0, 0.0, 0.0, 0.0, 0.0, 0.0, 0.0, 0.0, 0.0, 0.0, 0.0, 0.0, 0.0, 0.0, 0.0, 0.0, 0.0, 0.0, 0.0, 0.0, 0.0, 0.0, 0.0, 0.0, 0.0, 0.0, 0.0, 0.0, 0.0, 0.0, 0.0, 0.0, 0.0, 0.0, 0.0, 0.0, 0.0, 0.0, 0.0, 0.0, 0.0, 0.0, 0.0, 0.0, 0.0, 0.0, 0.0, 0.0, 0.0, 0.0, 0.0, 0.0, 0.0, 0.0, 0.0, 0.0, 0.0, 0.0, 0.0, 0.0, 0.0, 0.0, 0.0, 0.0, 0.0, 0.0, 0.0, 0.0, 0.0, 0.0, 0.0, 0.0, 0.0, 0.0, 0.0, 0.0, 0.0, 0.0, 0.0, 0.0, 0.0, 0.0, 0.0, 0.0, 0.0, 0.0, 0.0, 0.0, 0.0, 0.0, 0.0, 0.0, 0.0, 0.0, 0.0, 0.0, 0.0, 0.0, 0.0, 0.0, 0.0, 0.0, 0.0, 0.0, 0.0, 0.0, 0.0, 0.0, 0.0, 0.0, 0.0, 0.0, 0.0, 0.0, 0.0, 0.0, 0.0, 0.0, 0.0, 0.0, 0.0, 0.0, 0.0, 0.0, 0.0, 0.0, 0.0, 0.0, 0.0, 0.0, 0.0, 0.0, 0.0, 0.0, 0.0, 0.0, 0.0, 0.0, 0.0, 0.0, 0.0, 0.0, 0.0, 0.0, 0.0, 0.0, 0.0, 0.0, 0.0, 0.0, 0.0, 0.0, 0.0, 0.0, 0.0, 0.0, 0.0, 0.0, 0.0, 0.0, 0.0, 0.0, 0.0, 0.0, 0.0, 0.0, 0.0, 0.0, 0.0, 0.0, 0.0, 0.0, 0.0, 0.0, 0.0, 0.0, 0.0, 0.0, 0.0, 0.0, 0.0, 0.0, 0.0, 0.0, 0.0, 0.0, 0.0, 0.0, 0.0, 0.0, 0.0, 0.0, 0.0, 0.0, 0.0, 0.0, 0.0, 0.0, 0.0, 0.0, 0.0, 0.0, 0.0, 0.0, 0.0, 0.0, 0.0, 0.0, 0.0, 0.0, 0.0, 0.0, 0.0, 0.0, 0.0, 0.0, 0.0, 0.0, 0.0, 0.0, 0.0, 0.0, 0.0, 0.0, 0.0, 0.0, 0.0, 0.0, 0.0, 0.0, 0.0, 0.0, 0.0, 0.0, 0.0, 0.0, 0.0, 0.0, 0.0, 0.0, 0.0, 0.0, 0.0, 0.0, 0.0, 0.0, 0.0, 0.0, 0.0, 0.0, 0.0, 0.0, 0.0, 0.0, 0.0, 0.0, 0.0, 0.0, 0.0, 0.0, 0.0, 0.0, 0.0, 0.0, 0.0, 0.0, 0.0, 0.0, 0.0, 0.0, 0.0, 0.0, 0.0, 0.0, 0.0, 0.0, 0.0, 0.0, 0.0, 0.0, 0.0, 0.0, 0.0, 0.0, 0.0, 0.0, 0.0, 0.0, 0.0, 0.0, 0.0, 0.0, 0.0, 0.0, 0.0, 0.0, 0.0, 0.0, 0.0, 0.0, 0.0, 0.0, 0.0, 0.0, 0.0, 0.0, 0.0, 0.0, 0.0, 0.0, 0.0, 0.0, 0.0, 0.0, 0.0, 0.0, 0.0, 0.0, 0.0, 0.0, 0.0, 0.0, 0.0, 0.0, 0.0, 0.0, 0.0, 0.0, 0.0, 0.0, 0.0, 0.0, 0.0, 0.0, 0.0, 0.0, 0.0, 0.0, 0.0, 0.0, 0.0, 0.0, 0.0, 0.0, 0.0, 0.0, 0.0, 0.0, 0.0, 0.0, 0.0, 0.0, 0.0, 0.0, 0.0, 0.0, 0.0, 0.0, 0.0, 0.0, 0.0, 0.0, 0.0, 0.0, 0.0, 0.0, 0.0, 0.0, 0.0, 0.0, 0.0, 0.0, 0.0, 0.0, 0.0, 0.0, 0.0, 0.0, 0.0, 0.0, 0.0, 0.0, 0.0, 0.0, 0.0, 0.0, 0.0, 0.0, 0.0, 0.0, 0.0, 0.0, 0.0, 0.0, 0.0, 0.0, 0.0, 0.0, 0.0, 0.0, 0.0, 0.0, 0.0, 0.0, 0.0, 0.0, 0.0, 0.0, 0.0, 0.0, 0.0, 0.0, 0.0, 0.0, 0.0, 0.0, 0.0, 0.0, 0.0, 0.0, 0.0, 0.0, 0.0, 0.0, 0.0, 0.0, 0.0, 0.0, 0.0, 0.0, 0.0, 0.0, 0.0, 0.0, 0.0, 0.0, 0.0, 0.0, 0.0, 0.0, 0.0, 0.0, 0.0, 0.0, 0.0, 0.0, 0.0, 0.0, 0.0, 0.0, 0.0, 0.0, 0.0, 0.0, 0.0, 0.0, 0.0, 0.0, 0.0, 0.0, 0.0, 0.0, 0.0, 0.0, 0.0, 0.0, 0.0, 0.0, 0.0, 0.0, 0.0, 0.0, 0.0, 0.0, 0.0, 0.0, 0.0, 0.0, 0.0, 0.0, 0.0, 0.0, 0.0, 0.0, 0.0, 0.0, 0.0, 0.0, 0.0, 0.0, 0.0, 0.0, 0.0, 0.0, 0.0, 0.0, 0.0, 0.0, 0.0, 0.0, 0.0, 0.0, 0.0, 0.0, 0.0, 0.0, 0.0, 0.0, 0.0, 0.0, 0.0, 0.0, 0.0, 0.0, 0.0, 0.0, 0.0, 0.0, 0.0, 0.0, 0.0, 0.0, 0.0, 0.0, 0.0, 0.0, 0.0, 0.0, 0.0, 0.0, 0.0, 0.0, 0.0, 0.0, 0.0, 0.0, 0.0, 0.0, 0.0, 0.0, 0.0, 0.0, 0.0, 0.0, 0.0, 0.0, 0.0, 0.0, 0.0, 0.0, 0.0, 0.0, 0.0, 0.0, 0.0, 0.0, 0.0, 0.0, 0.0, 0.0, 0.0, 0.0, 0.0, 0.0, 0.0, 0.0, 0.0, 0.0, 0.0, 0.0, 0.0, 0.0, 0.0, 0.0, 0.0, 0.0, 0.0, 0.0, 0.0, 0.0, 0.0, 0.0, 0.0, 0.0, 0.0, 0.0, 0.0, 0.0, 0.0, 0.0, 0.0, 0.0, 0.0, 0.0, 0.0, 0.0, 0.0, 0.0, 0.0, 0.0, 0.0, 0.0, 0.0, 0.0, 0.0, 0.0, 0.0, 0.0, 0.0, 0.0, 0.0, 0.0, 0.0, 0.0, 0.0, 0.0, 0.0, 0.0, 0.0, 0.0, 0.0, 0.0, 0.0, 0.0, 0.0, 0.0, 0.0, 0.0, 0.0, 0.0, 0.0, 0.0, 0.0, 0.0, 0.0, 0.0, 0.0, 0.0, 0.0, 0.0, 0.0, 0.0, 0.0, 0.0, 0.0, 0.0, 0.0, 0.0, 0.0, 0.0, 0.0, 0.0, 0.0, 0.0, 0.0, 0.0, 0.0, 0.0, 0.0, 0.0, 0.0, 0.0, 0.0, 0.0, 0.0, 0.0, 0.0, 0.0, 0.0, 0.0, 0.0, 0.0, 0.0, 0.0, 0.0, 0.0, 0.0, 0.0, 0.0, 0.0, 0.0, 0.0, 0.0, 0.0, 0.0, 0.0, 0.0, 0.0, 0.3438, 0.8074, 0.3125, 0.8074, 0.3125, 0.8645, 0.3438, 0.8645, 0.25, 0.8074, 0.2188, 0.8074, 0.2187, 0.8645, 0.25, 0.8645, -8.941e-08, 0.5893, -8.941e-08, 1.0, 0.1667, 1.0, 0.1667, 0.5893, 0.5625, 0.8074, 0.5312, 0.8074, 0.5312, 0.8645, 0.5625, 0.8645, 0.7188, 0.8074, 0.6875, 0.8074, 0.6875, 0.8645, 0.7188, 0.8645, 0.04215, 0.13, 0.04215, 0.37, 0.25, 0.49, 0.4578, 0.37, 0.3799, 0.25, 0.3774, 0.2766, 0.37, 0.3022, 0.358, 0.3258, 0.3419, 0.3464, 0.3222, 0.3634, 0.2997, 0.376, 0.2753, 0.3837, 0.25, 0.3864, 0.2247, 0.3837, 0.2003, 0.376, 0.1778, 0.3634, 0.1581, 0.3464, 0.142, 0.3258, 0.13, 0.3022, 0.1226, 0.2766, 0.1201, 0.25, 0.9688, 0.8074, 0.9375, 0.8074, 0.9375, 0.8645, 0.9688, 0.8645, 0.6562, 0.8074, 0.625, 0.8074, 0.625, 0.8645, 0.6562, 0.8645, 0.3125, 0.8074, 0.2812, 0.8074, 0.2812, 0.8645, 0.3125, 0.8645, 0.5938, 0.8074, 0.5625, 0.8074, 0.5625, 0.8645, 0.5938, 0.8645, 0.3333, 0.5893, 0.3333, 1.0, 0.5, 1.0, 0.5, 0.5893, 0.0625, 0.8074, 0.03125, 0.8074, 0.03125, 0.8645, 0.0625, 0.8645, 0.8125, 0.8074, 0.7812, 0.8074, 0.7812, 0.8645, 0.8125, 0.8645, 0.4375, 0.8074, 0.4062, 0.8074, 0.4062, 0.8645, 0.4375, 0.8645, 0.6875, 0.8074, 0.6562, 0.8074, 0.6562, 0.8645, 0.6875, 0.8645, 0.5, 0.5893, 0.5, 1.0, 0.6667, 1.0, 0.6667, 0.5893, 0.375, 0.8074, 0.3438, 0.8074, 0.3438, 0.8645, 0.375, 0.8645, 0.09375, 0.8074, 0.0625, 0.8074, 0.0625, 0.8645, 0.09375, 0.8645, 0.9375, 0.8074, 0.9062, 0.8074, 0.9062, 0.8645, 0.9375, 0.8645, 0.2188, 0.8074, 0.1875, 0.8074, 0.1875, 0.8645, 0.2187, 0.8645, 0.1875, 0.8074, 0.1562, 0.8074, 0.1562, 0.8645, 0.1875, 0.8645, 1.0, 0.8074, 0.9688, 0.8074, 0.9688, 0.8645, 1.0, 0.8645, 0.125, 0.8074, 0.09375, 0.8074, 0.09375, 0.8645, 0.125, 0.8645, 0.8438, 0.8074, 0.8125, 0.8074, 0.8125, 0.8645, 0.8438, 0.8645, 0.1667, 0.5893, 0.1667, 1.0, 0.3333, 1.0, 0.3333, 0.5893, 0.25, 0.5893, 0.8333, 0.5893, 0.8333, 1.0, 1.0, 1.0, 1.0, 0.5893, 0.4062, 0.8074, 0.375, 0.8074, 0.375, 0.8645, 0.4062, 0.8645, 0.625, 0.8074, 0.5938, 0.8074, 0.5938, 0.8645, 0.625, 0.8645, 0.875, 0.8074, 0.8438, 0.8074, 0.8438, 0.8645, 0.875, 0.8645, 0.2812, 0.8074, 0.25, 0.8074, 0.25, 0.8645, 0.2812, 0.8645, 0.7812, 0.8074, 0.75, 0.8074, 0.75, 0.8645, 0.7812, 0.8645, 0.9062, 0.8074, 0.875, 0.8074, 0.875, 0.8645, 0.9062, 0.8645, 0.6667, 0.5893, 0.6667, 1.0, 0.8333, 1.0, 0.8333, 0.5893, 0.75, 0.5893, 0.5312, 0.8074, 0.5, 0.8074, 0.5, 0.8645, 0.5312, 0.8645, 0.4688, 0.8074, 0.4375, 0.8074, 0.4375, 0.8645, 0.4688, 0.8645, 0.5, 0.8074, 0.4688, 0.8074, 0.4688, 0.8645, 0.5, 0.8645, 0.03125, 0.8074, 0.0, 0.8074, 0.0, 0.8645, 0.03125, 0.8645, 0.75, 0.8074, 0.7188, 0.8074, 0.7188, 0.8645, 0.75, 0.8645, 0.1562, 0.8074, 0.125, 0.8074, 0.125, 0.8645, 0.1562, 0.8645])
me_circle_001.use_remesh_fix_poles = True
me_circle_001.use_remesh_preserve_attributes = False
me_circle_001.update()
me_circle_003 = bpy.data.meshes.new('Circle.003')
me_circle_003.from_pydata([(0.0, 0.5867, 7.473), (0.5333, 0.2933, 7.473), (0.5333, -0.2933, 7.473), (-5.384e-08, -0.5867, 7.473), (-0.5333, -0.2933, 7.473), (-0.5333, 0.2933, 7.473), (0.0, 1.0, 0.0), (-0.1951, 0.9808, 0.0), (-0.3827, 0.9239, 0.0), (-0.5556, 0.8315, 0.0), (-0.7071, 0.7071, 0.0), (-0.8315, 0.5556, 0.0), (-0.9239, 0.3827, 0.0), (-0.9808, 0.1951, 0.0), (-1.0, -4.371e-08, 0.0), (-0.9808, -0.1951, 0.0), (-0.9239, -0.3827, 0.0), (-0.8315, -0.5556, 0.0), (-0.7071, -0.7071, 0.0), (-0.5556, -0.8315, 0.0), (-0.3827, -0.9239, 0.0), (-0.1951, -0.9808, 0.0), (8.742e-08, -1.0, 0.0), (0.1951, -0.9808, 0.0), (0.3827, -0.9239, 0.0), (0.5556, -0.8315, 0.0), (0.7071, -0.7071, 0.0), (0.8315, -0.5556, 0.0), (0.9239, -0.3827, 0.0), (0.9808, -0.1951, 0.0), (1.0, 1.192e-08, 0.0), (0.9808, 0.1951, 0.0), (0.9239, 0.3827, 0.0), (0.8315, 0.5556, 0.0), (0.7071, 0.7071, 0.0), (0.5556, 0.8315, 0.0), (0.3827, 0.9239, 0.0), (0.1951, 0.9808, 0.0), (1.363e-09, 1.229, 10.0), (-0.2397, 1.205, 10.0), (-0.4702, 1.135, 10.0), (-0.6826, 1.022, 10.0), (-0.8688, 0.8688, 10.0), (-1.022, 0.6826, 10.0), (-1.135, 0.4702, 10.0), (-1.205, 0.2397, 10.0), (-1.229, -5.462e-08, 10.0), (-1.205, -0.2397, 10.0), (-1.135, -0.4702, 10.0), (-1.022, -0.6826, 10.0), (-0.8688, -0.8688, 10.0), (-0.6826, -1.022, 10.0), (-0.4702, -1.135, 10.0), (-0.2397, -1.205, 10.0), (1.088e-07, -1.229, 10.0), (0.2397, -1.205, 10.0), (0.4702, -1.135, 10.0), (0.6826, -1.022, 10.0), (0.8688, -0.8688, 10.0), (1.022, -0.6826, 10.0), (1.135, -0.4702, 10.0), (1.205, -0.2397, 10.0), (1.229, 1.374e-08, 10.0), (1.205, 0.2397, 10.0), (1.135, 0.4702, 10.0), (1.022, 0.6826, 10.0), (0.8688, 0.8688, 10.0), (0.6826, 1.022, 10.0), (0.4702, 1.135, 10.0), (0.2397, 1.205, 10.0), (-1.64e-09, 0.7249, 0.0), (-0.1414, 0.711, 0.0), (-0.2774, 0.6698, 0.0), (-0.4028, 0.6028, 0.0), (-0.5126, 0.5126, 0.0), (-0.6028, 0.4028, 0.0), (-0.6698, 0.2774, 0.0), (-0.711, 0.1414, 0.0), (-0.7249, -3.059e-08, 0.0), (-0.711, -0.1414, 0.0), (-0.6698, -0.2774, 0.0), (-0.6028, -0.4028, 0.0), (-0.5126, -0.5126, 0.0), (-0.4028, -0.6028, 0.0), (-0.2774, -0.6698, 0.0), (-0.1414, -0.711, 0.0), (6.174e-08, -0.7249, 0.0), (0.1414, -0.711, 0.0), (0.2774, -0.6698, 0.0), (0.4028, -0.6028, 0.0), (0.5126, -0.5126, 0.0), (0.6028, -0.4028, 0.0), (0.6698, -0.2774, 0.0), (0.711, -0.1414, 0.0), (0.7249, 9.738e-09, 0.0), (0.711, 0.1414, 0.0), (0.6698, 0.2774, 0.0), (0.6028, 0.4028, 0.0), (0.5126, 0.5126, 0.0), (0.4028, 0.6028, 0.0), (0.2774, 0.6698, 0.0), (0.1414, 0.711, 0.0), (-1.64e-09, 0.7249, 4.621), (-0.1414, 0.711, 4.621), (-0.2774, 0.6698, 4.621), (-0.4028, 0.6028, 4.621), (-0.5126, 0.5126, 4.621), (-0.6028, 0.4028, 4.621), (-0.6698, 0.2774, 4.621), (-0.711, 0.1414, 4.621), (-0.7249, -3.059e-08, 4.621), (-0.711, -0.1414, 4.621), (-0.6698, -0.2774, 4.621), (-0.6028, -0.4028, 4.621), (-0.5126, -0.5126, 4.621), (-0.4028, -0.6028, 4.621), (-0.2774, -0.6698, 4.621), (-0.1414, -0.711, 4.621), (6.174e-08, -0.7249, 4.621), (0.1414, -0.711, 4.621), (0.2774, -0.6698, 4.621), (0.4028, -0.6028, 4.621), (0.5126, -0.5126, 4.621), (0.6028, -0.4028, 4.621), (0.6698, -0.2774, 4.621), (0.711, -0.1414, 4.621), (0.7249, 9.738e-09, 4.621), (0.711, 0.1414, 4.621), (0.6698, 0.2774, 4.621), (0.6028, 0.4028, 4.621), (0.5126, 0.5126, 4.621), (0.4028, 0.6028, 4.621), (0.2774, 0.6698, 4.621), (0.1414, 0.711, 4.621), (-0.308, 0.1276, 9.989), (-0.2772, 0.1852, 9.989), (0.1276, 0.308, 9.989), (0.06503, 0.3269, 9.989), (-0.3269, 0.06503, 9.989), (0.2357, 0.2357, 9.989), (0.1852, -0.2772, 9.989), (0.1276, -0.308, 9.989), (0.2772, 0.1852, 9.989), (0.06503, -0.3269, 9.989), (-0.1276, -0.308, 9.989), (-0.3333, 3.975e-09, 9.989), (-0.1276, 0.308, 9.989), (-0.1852, -0.2772, 9.989), (0.3269, -0.06503, 9.989), (0.2357, -0.2357, 9.989), (0.308, -0.1276, 9.989), (0.3333, -1.457e-08, 9.989), (-0.2357, 0.2357, 9.989), (-0.1852, 0.2772, 9.989), (-2.914e-08, -0.3333, 9.989), (0.0, 0.3333, 9.989), (0.3269, 0.06503, 9.989), (0.1852, 0.2772, 9.989), (0.308, 0.1276, 9.989), (-0.308, -0.1276, 9.989), (-0.2772, -0.1852, 9.989), (-0.3269, -0.06503, 9.989), (-0.2357, -0.2357, 9.989), (-0.06503, -0.3269, 9.989), (0.2772, -0.1852, 9.989), (-0.06503, 0.3269, 9.989), (0.0, 0.5867, 4.621), (-0.2772, 0.1852, 7.473), (-0.3269, 0.06503, 7.473), (-0.2357, 0.2357, 7.473), (-0.308, 0.1276, 7.473), (0.2357, 0.2357, 7.473), (0.308, 0.1276, 7.473), (0.3269, 0.06503, 7.473), (0.2772, 0.1852, 7.473), (-0.5333, -0.2933, 4.621), (-0.5333, 0.2933, 4.621), (-5.384e-08, -0.5867, 4.621), (0.5333, 0.2933, 4.621), (0.5333, -2.156e-09, 4.621), (0.5333, -0.2933, 4.621), (-0.1852, 0.2772, 7.473), (-0.1852, -0.2772, 7.473), (-0.2357, -0.2357, 7.473), (-0.3333, 3.975e-09, 7.473), (-0.308, -0.1276, 7.473), (-0.2772, -0.1852, 7.473), (-0.3269, -0.06503, 7.473), (-0.1276, 0.308, 7.473), (0.1852, -0.2772, 7.473), (0.0, 0.3333, 7.473), (-0.06503, 0.3269, 7.473), (0.2772, -0.1852, 7.473), (0.06503, 0.3269, 7.473), (0.308, -0.1276, 7.473), (0.3269, -0.06503, 7.473), (0.2357, -0.2357, 7.473), (0.3333, -1.457e-08, 7.473), (0.1276, 0.308, 7.473), (0.1852, 0.2772, 7.473), (-0.06503, -0.3269, 7.473), (-2.914e-08, -0.3333, 7.473), (-0.1276, -0.308, 7.473), (0.06503, -0.3269, 7.473), (0.1276, -0.308, 7.473), (-0.5333, -1.368e-08, 4.621)], [], [(1, 2, 3, 4, 184, 187, 185, 186, 183, 182, 202, 200, 201, 203, 204, 189, 196, 192, 194, 195, 197), (26, 25, 57, 58), (13, 12, 44, 45), (27, 26, 58, 59), (14, 13, 45, 46), (28, 27, 59, 60), (15, 14, 46, 47), (29, 28, 60, 61), (16, 15, 47, 48), (30, 29, 61, 62), (17, 16, 48, 49), (31, 30, 62, 63), (18, 17, 49, 50), (32, 31, 63, 64), (19, 18, 50, 51), (33, 32, 64, 65), (20, 19, 51, 52), (7, 6, 38, 39), (34, 33, 65, 66), (21, 20, 52, 53), (8, 7, 39, 40), (35, 34, 66, 67), (22, 21, 53, 54), (9, 8, 40, 41), (36, 35, 67, 68), (23, 22, 54, 55), (10, 9, 41, 42), (37, 36, 68, 69), (24, 23, 55, 56), (11, 10, 42, 43), (6, 37, 69, 38), (25, 24, 56, 57), (12, 11, 43, 44), (39, 38, 69, 68, 67, 66, 65, 64, 63, 62, 151, 156, 158, 142, 139, 157, 136, 137, 155, 165, 146, 153, 152, 135, 134, 138, 145, 46, 45, 44, 43, 42, 41, 40), (25, 26, 90, 89), (73, 74, 106, 105), (12, 13, 77, 76), (26, 27, 91, 90), (13, 14, 78, 77), (27, 28, 92, 91), (14, 15, 79, 78), (28, 29, 93, 92), (15, 16, 80, 79), (29, 30, 94, 93), (16, 17, 81, 80), (30, 31, 95, 94), (17, 18, 82, 81), (31, 32, 96, 95), (18, 19, 83, 82), (32, 33, 97, 96), (19, 20, 84, 83), (6, 7, 71, 70), (33, 34, 98, 97), (20, 21, 85, 84), (7, 8, 72, 71), (34, 35, 99, 98), (21, 22, 86, 85), (8, 9, 73, 72), (35, 36, 100, 99), (22, 23, 87, 86), (9, 10, 74, 73), (36, 37, 101, 100), (23, 24, 88, 87), (10, 11, 75, 74), (37, 6, 70, 101), (24, 25, 89, 88), (11, 12, 76, 75), (103, 104, 105, 106, 107, 108, 109, 110, 205, 176, 166, 178, 179, 126, 127, 128, 129, 130, 131, 132, 133, 102), (100, 101, 133, 132), (87, 88, 120, 119), (74, 75, 107, 106), (101, 70, 102, 133), (88, 89, 121, 120), (75, 76, 108, 107), (89, 90, 122, 121), (76, 77, 109, 108), (90, 91, 123, 122), (77, 78, 110, 109), (91, 92, 124, 123), (78, 79, 111, 110), (92, 93, 125, 124), (79, 80, 112, 111), (93, 94, 126, 125), (80, 81, 113, 112), (94, 95, 127, 126), (81, 82, 114, 113), (95, 96, 128, 127), (82, 83, 115, 114), (96, 97, 129, 128), (83, 84, 116, 115), (70, 71, 103, 102), (97, 98, 130, 129), (84, 85, 117, 116), (71, 72, 104, 103), (98, 99, 131, 130), (85, 86, 118, 117), (72, 73, 105, 104), (99, 100, 132, 131), (86, 87, 119, 118), (126, 179, 180, 177, 175, 205, 110, 111, 112, 113, 114, 115, 116, 117, 118, 119, 120, 121, 122, 123, 124, 125), (46, 145, 161, 159, 160, 162, 147, 144, 163, 154, 143, 141, 140, 149, 164, 150, 148, 151, 62, 61, 60, 59, 58, 57, 56, 55, 54, 53, 52, 51, 50, 49, 48, 47), (186, 185, 159, 160), (184, 168, 138, 145), (166, 0, 5, 176), (204, 203, 143, 141), (195, 194, 150, 148), (4, 5, 0, 1, 197, 173, 172, 174, 171, 199, 198, 193, 190, 191, 188, 181, 169, 167, 170, 168, 184), (193, 198, 136, 137), (192, 196, 149, 164), (185, 187, 161, 159), (189, 204, 141, 140), (175, 4, 3, 177), (188, 191, 165, 146), (172, 173, 156, 158), (202, 182, 147, 144), (194, 192, 164, 150), (177, 3, 2, 180), (183, 186, 160, 162), (181, 188, 146, 153), (198, 199, 157, 136), (168, 170, 134, 138), (170, 167, 135, 134), (190, 193, 137, 155), (169, 181, 153, 152), (174, 172, 158, 142), (176, 5, 4, 175, 205), (178, 1, 0, 166), (182, 183, 162, 147), (196, 189, 140, 149), (171, 174, 142, 139), (187, 184, 145, 161), (173, 197, 151, 156), (199, 171, 139, 157), (180, 2, 1, 178, 179), (203, 201, 154, 143), (200, 202, 144, 163), (201, 200, 163, 154), (191, 190, 155, 165), (197, 195, 148, 151), (167, 169, 152, 135)])
_uv = me_circle_003.uv_layers.new(name='UVMap')
_uv.uv.foreach_set('vector', [0.4578, 0.37, 0.4578, 0.13, 0.25, 0.01, 0.04215, 0.13, 0.1201, 0.25, 0.1226, 0.2234, 0.13, 0.1978, 0.142, 0.1742, 0.1581, 0.1536, 0.1778, 0.1366, 0.2003, 0.124, 0.2247, 0.1163, 0.25, 0.1136, 0.2753, 0.1163, 0.2997, 0.124, 0.3222, 0.1366, 0.3419, 0.1536, 0.358, 0.1742, 0.37, 0.1978, 0.3774, 0.2234, 0.3799, 0.25, 0.0, 0.0, 0.0, 0.0, 0.0, 0.0, 0.0, 0.0, 0.0, 0.0, 0.0, 0.0, 0.0, 0.0, 0.0, 0.0, 0.0, 0.0, 0.0, 0.0, 0.0, 0.0, 0.0, 0.0, 0.0, 0.0, 0.0, 0.0, 0.0, 0.0, 0.0, 0.0, 0.0, 0.0, 0.0, 0.0, 0.0, 0.0, 0.0, 0.0, 0.0, 0.0, 0.0, 0.0, 0.0, 0.0, 0.0, 0.0, 0.0, 0.0, 0.0, 0.0, 0.0, 0.0, 0.0, 0.0, 0.0, 0.0, 0.0, 0.0, 0.0, 0.0, 0.0, 0.0, 0.0, 0.0, 0.0, 0.0, 0.0, 0.0, 0.0, 0.0, 0.0, 0.0, 0.0, 0.0, 0.0, 0.0, 0.0, 0.0, 0.0, 0.0, 0.0, 0.0, 0.0, 0.0, 0.0, 0.0, 0.0, 0.0, 0.0, 0.0, 0.0, 0.0, 0.0, 0.0, 0.0, 0.0, 0.0, 0.0, 0.0, 0.0, 0.0, 0.0, 0.0, 0.0, 0.0, 0.0, 0.0, 0.0, 0.0, 0.0, 0.0, 0.0, 0.0, 0.0, 0.0, 0.0, 0.0, 0.0, 0.0, 0.0, 0.0, 0.0, 0.0, 0.0, 0.0, 0.0, 0.0, 0.0, 0.0, 0.0, 0.0, 0.0, 0.0, 0.0, 0.0, 0.0, 0.0, 0.0, 0.0, 0.0, 0.0, 0.0, 0.0, 0.0, 0.0, 0.0, 0.0, 0.0, 0.0, 0.0, 0.0, 0.0, 0.0, 0.0, 0.0, 0.0, 0.0, 0.0, 0.0, 0.0, 0.0, 0.0, 0.0, 0.0, 0.0, 0.0, 0.0, 0.0, 0.0, 0.0, 0.0, 0.0, 0.0, 0.0, 0.0, 0.0, 0.0, 0.0, 0.0, 0.0, 0.0, 0.0, 0.0, 0.0, 0.0, 0.0, 0.0, 0.0, 0.0, 0.0, 0.0, 0.0, 0.0, 0.0, 0.0, 0.0, 0.0, 0.0, 0.0, 0.0, 0.0, 0.0, 0.0, 0.0, 0.0, 0.0, 0.0, 0.0, 0.0, 0.0, 0.0, 0.0, 0.0, 0.0, 0.0, 0.0, 0.0, 0.0, 0.0, 0.0, 0.0, 0.0, 0.0, 0.0, 0.0, 0.0, 0.0, 0.0, 0.0, 0.0, 0.0, 0.0, 0.0, 0.0, 0.0, 0.0, 0.0, 0.0, 0.0, 0.0, 0.0, 0.0, 0.0, 0.0, 0.0, 0.0, 0.0, 0.0, 0.0, 0.0, 0.0, 0.0, 0.0, 0.0, 0.0, 0.0, 0.0, 0.0, 0.0, 0.0, 0.0, 0.0, 0.0, 0.0, 0.0, 0.0, 0.0, 0.0, 0.0, 0.0, 0.0, 0.0, 0.0, 0.0, 0.0, 0.0, 0.0, 0.0, 0.0, 0.0, 0.0, 0.0, 0.0, 0.0, 0.0, 0.0, 0.0, 0.0, 0.0, 0.0, 0.0, 0.0, 0.0, 0.0, 0.0, 0.0, 0.0, 0.0, 0.0, 0.0, 0.0, 0.0, 0.0, 0.0, 0.0, 0.0, 0.0, 0.0, 0.0, 0.0, 0.0, 0.0, 0.0, 0.0, 0.0, 0.0, 0.0, 0.0, 0.0, 0.0, 0.0, 0.0, 0.0, 0.0, 0.0, 0.0, 0.0, 0.0, 0.0, 0.0, 0.0, 0.0, 0.0, 0.0, 0.0, 0.0, 0.0, 0.0, 0.0, 0.0, 0.0, 0.0, 0.0, 0.0, 0.0, 0.0, 0.0, 0.0, 0.0, 0.0, 0.0, 0.0, 0.0, 0.0, 0.0, 0.0, 0.0, 0.0, 0.0, 0.0, 0.0, 0.0, 0.0, 0.0, 0.0, 0.0, 0.0, 0.0, 0.0, 0.0, 0.0, 0.0, 0.0, 0.0, 0.0, 0.0, 0.0, 0.0, 0.0, 0.0, 0.0, 0.0, 0.0, 0.0, 0.0, 0.0, 0.0, 0.0, 0.0, 0.0, 0.0, 0.0, 0.0, 0.0, 0.0, 0.0, 0.0, 0.0, 0.0, 0.0, 0.0, 0.0, 0.0, 0.0, 0.0, 0.0, 0.0, 0.0, 0.0, 0.0, 0.0, 0.0, 0.0, 0.0, 0.0, 0.0, 0.0, 0.0, 0.0, 0.0, 0.0, 0.0, 0.0, 0.0, 0.0, 0.0, 0.0, 0.0, 0.0, 0.0, 0.0, 0.0, 0.0, 0.0, 0.0, 0.0, 0.0, 0.0, 0.0, 0.0, 0.0, 0.0, 0.0, 0.0, 0.0, 0.0, 0.0, 0.0, 0.0, 0.0, 0.0, 0.0, 0.0, 0.0, 0.0, 0.0, 0.0, 0.0, 0.0, 0.0, 0.0, 0.0, 0.0, 0.0, 0.0, 0.0, 0.0, 0.0, 0.0, 0.0, 0.0, 0.0, 0.0, 0.0, 0.0, 0.0, 0.0, 0.0, 0.0, 0.0, 0.0, 0.0, 0.0, 0.0, 0.0, 0.0, 0.0, 0.0, 0.0, 0.0, 0.0, 0.0, 0.0, 0.0, 0.0, 0.0, 0.0, 0.0, 0.0, 0.0, 0.0, 0.0, 0.0, 0.0, 0.0, 0.0, 0.0, 0.0, 0.0, 0.0, 0.0, 0.0, 0.0, 0.0, 0.0, 0.0, 0.0, 0.0, 0.0, 0.0, 0.0, 0.0, 0.0, 0.0, 0.0, 0.0, 0.0, 0.0, 0.0, 0.0, 0.0, 0.0, 0.0, 0.0, 0.0, 0.0, 0.0, 0.0, 0.0, 0.0, 0.0, 0.0, 0.0, 0.0, 0.0, 0.0, 0.0, 0.0, 0.0, 0.0, 0.0, 0.0, 0.0, 0.0, 0.0, 0.0, 0.0, 0.0, 0.0, 0.0, 0.0, 0.0, 0.0, 0.0, 0.0, 0.0, 0.0, 0.0, 0.0, 0.0, 0.0, 0.0, 0.0, 0.0, 0.0, 0.0, 0.0, 0.0, 0.0, 0.0, 0.0, 0.0, 0.0, 0.0, 0.0, 0.0, 0.0, 0.0, 0.0, 0.0, 0.0, 0.0, 0.0, 0.0, 0.0, 0.0, 0.0, 0.0, 0.0, 0.0, 0.0, 0.0, 0.0, 0.0, 0.0, 0.0, 0.0, 0.0, 0.0, 0.0, 0.0, 0.0, 0.0, 0.0, 0.0, 0.0, 0.0, 0.0, 0.0, 0.0, 0.0, 0.0, 0.0, 0.0, 0.0, 0.0, 0.0, 0.0, 0.0, 0.0, 0.0, 0.0, 0.0, 0.0, 0.0, 0.0, 0.0, 0.0, 0.0, 0.0, 0.0, 0.0, 0.0, 0.0, 0.0, 0.0, 0.0, 0.0, 0.0, 0.0, 0.0, 0.0, 0.0, 0.0, 0.0, 0.0, 0.0, 0.0, 0.0, 0.0, 0.0, 0.0, 0.0, 0.0, 0.0, 0.0, 0.0, 0.0, 0.0, 0.0, 0.0, 0.0, 0.0, 0.0, 0.0, 0.0, 0.0, 0.0, 0.0, 0.0, 0.0, 0.0, 0.0, 0.0, 0.0, 0.0, 0.0, 0.0, 0.0, 0.0, 0.0, 0.0, 0.0, 0.0, 0.0, 0.0, 0.0, 0.0, 0.0, 0.0, 0.0, 0.0, 0.0, 0.0, 0.0, 0.0, 0.0, 0.0, 0.0, 0.0, 0.0, 0.0, 0.0, 0.0, 0.0, 0.0, 0.0, 0.0, 0.0, 0.0, 0.0, 0.0, 0.0, 0.0, 0.0, 0.0, 0.0, 0.0, 0.0, 0.0, 0.0, 0.0, 0.0, 0.0, 0.0, 0.0, 0.0, 0.0, 0.0, 0.0, 0.0, 0.0, 0.0, 0.0, 0.0, 0.0, 0.0, 0.0, 0.0, 0.0, 0.0, 0.0, 0.0, 0.0, 0.0, 0.0, 0.0, 0.0, 0.0, 0.0, 0.0, 0.0, 0.0, 0.0, 0.0, 0.0, 0.0, 0.0, 0.0, 0.0, 0.0, 0.0, 0.0, 0.0, 0.0, 0.0, 0.0, 0.0, 0.0, 0.0, 0.0, 0.0, 0.0, 0.0, 0.0, 0.0, 0.0, 0.0, 0.0, 0.0, 0.0, 0.0, 0.0, 0.0, 0.0, 0.0, 0.0, 0.0, 0.0, 0.0, 0.0, 0.0, 0.0, 0.0, 0.0, 0.0, 0.0, 0.0, 0.0, 0.0, 0.0, 0.0, 0.0, 0.0, 0.0, 0.0, 0.0, 0.0, 0.0, 0.0, 0.0, 0.0, 0.0, 0.0, 0.0, 0.0, 0.0, 0.0, 0.0, 0.0, 0.0, 0.0, 0.0, 0.0, 0.0, 0.0, 0.0, 0.0, 0.0, 0.0, 0.0, 0.0, 0.0, 0.0, 0.0, 0.0, 0.0, 0.0, 0.0, 0.0, 0.0, 0.0, 0.0, 0.0, 0.0, 0.0, 0.0, 0.0, 0.0, 0.0, 0.0, 0.0, 0.0, 0.0, 0.0, 0.0, 0.0, 0.0, 0.0, 0.0, 0.0, 0.0, 0.0, 0.0, 0.0, 0.0, 0.0, 0.0, 0.0, 0.0, 0.0, 0.0, 0.0, 0.0, 0.0, 0.0, 0.0, 0.0, 0.0, 0.0, 0.0, 0.0, 0.0, 0.0, 0.0, 0.0, 0.0, 0.0, 0.0, 0.0, 0.0, 0.0, 0.0, 0.0, 0.0, 0.0, 0.0, 0.0, 0.0, 0.0, 0.0, 0.0, 0.0, 0.0, 0.0, 0.0, 0.0, 0.0, 0.0, 0.0, 0.0, 0.0, 0.0, 0.0, 0.0, 0.0, 0.0, 0.0, 0.0, 0.0, 0.0, 0.0, 0.0, 0.0, 0.0, 0.0, 0.0, 0.0, 0.0, 0.0, 0.0, 0.0, 0.0, 0.0, 0.0, 0.0, 0.0, 0.0, 0.0, 0.0, 0.0, 0.0, 0.0, 0.0, 0.0, 0.0, 0.0, 0.0, 0.0, 0.0, 0.0, 0.0, 0.0, 0.0, 0.0, 0.0, 0.0, 0.0, 0.0, 0.0, 0.0, 0.0, 0.0, 0.0, 0.0, 0.0, 0.0, 0.0, 0.0, 0.0, 0.0, 0.0, 0.0, 0.0, 0.0, 0.0, 0.0, 0.0, 0.0, 0.0, 0.3438, 0.8074, 0.3125, 0.8074, 0.3125, 0.8645, 0.3438, 0.8645, 0.25, 0.8074, 0.2188, 0.8074, 0.2187, 0.8645, 0.25, 0.8645, -8.941e-08, 0.5893, -8.941e-08, 1.0, 0.1667, 1.0, 0.1667, 0.5893, 0.5625, 0.8074, 0.5312, 0.8074, 0.5312, 0.8645, 0.5625, 0.8645, 0.7188, 0.8074, 0.6875, 0.8074, 0.6875, 0.8645, 0.7188, 0.8645, 0.04215, 0.13, 0.04215, 0.37, 0.25, 0.49, 0.4578, 0.37, 0.3799, 0.25, 0.3774, 0.2766, 0.37, 0.3022, 0.358, 0.3258, 0.3419, 0.3464, 0.3222, 0.3634, 0.2997, 0.376, 0.2753, 0.3837, 0.25, 0.3864, 0.2247, 0.3837, 0.2003, 0.376, 0.1778, 0.3634, 0.1581, 0.3464, 0.142, 0.3258, 0.13, 0.3022, 0.1226, 0.2766, 0.1201, 0.25, 0.9688, 0.8074, 0.9375, 0.8074, 0.9375, 0.8645, 0.9688, 0.8645, 0.6562, 0.8074, 0.625, 0.8074, 0.625, 0.8645, 0.6562, 0.8645, 0.3125, 0.8074, 0.2812, 0.8074, 0.2812, 0.8645, 0.3125, 0.8645, 0.5938, 0.8074, 0.5625, 0.8074, 0.5625, 0.8645, 0.5938, 0.8645, 0.3333, 0.5893, 0.3333, 1.0, 0.5, 1.0, 0.5, 0.5893, 0.0625, 0.8074, 0.03125, 0.8074, 0.03125, 0.8645, 0.0625, 0.8645, 0.8125, 0.8074, 0.7812, 0.8074, 0.7812, 0.8645, 0.8125, 0.8645, 0.4375, 0.8074, 0.4062, 0.8074, 0.4062, 0.8645, 0.4375, 0.8645, 0.6875, 0.8074, 0.6562, 0.8074, 0.6562, 0.8645, 0.6875, 0.8645, 0.5, 0.5893, 0.5, 1.0, 0.6667, 1.0, 0.6667, 0.5893, 0.375, 0.8074, 0.3438, 0.8074, 0.3438, 0.8645, 0.375, 0.8645, 0.09375, 0.8074, 0.0625, 0.8074, 0.0625, 0.8645, 0.09375, 0.8645, 0.9375, 0.8074, 0.9062, 0.8074, 0.9062, 0.8645, 0.9375, 0.8645, 0.2188, 0.8074, 0.1875, 0.8074, 0.1875, 0.8645, 0.2187, 0.8645, 0.1875, 0.8074, 0.1562, 0.8074, 0.1562, 0.8645, 0.1875, 0.8645, 1.0, 0.8074, 0.9688, 0.8074, 0.9688, 0.8645, 1.0, 0.8645, 0.125, 0.8074, 0.09375, 0.8074, 0.09375, 0.8645, 0.125, 0.8645, 0.8438, 0.8074, 0.8125, 0.8074, 0.8125, 0.8645, 0.8438, 0.8645, 0.1667, 0.5893, 0.1667, 1.0, 0.3333, 1.0, 0.3333, 0.5893, 0.25, 0.5893, 0.8333, 0.5893, 0.8333, 1.0, 1.0, 1.0, 1.0, 0.5893, 0.4062, 0.8074, 0.375, 0.8074, 0.375, 0.8645, 0.4062, 0.8645, 0.625, 0.8074, 0.5938, 0.8074, 0.5938, 0.8645, 0.625, 0.8645, 0.875, 0.8074, 0.8438, 0.8074, 0.8438, 0.8645, 0.875, 0.8645, 0.2812, 0.8074, 0.25, 0.8074, 0.25, 0.8645, 0.2812, 0.8645, 0.7812, 0.8074, 0.75, 0.8074, 0.75, 0.8645, 0.7812, 0.8645, 0.9062, 0.8074, 0.875, 0.8074, 0.875, 0.8645, 0.9062, 0.8645, 0.6667, 0.5893, 0.6667, 1.0, 0.8333, 1.0, 0.8333, 0.5893, 0.75, 0.5893, 0.5312, 0.8074, 0.5, 0.8074, 0.5, 0.8645, 0.5312, 0.8645, 0.4688, 0.8074, 0.4375, 0.8074, 0.4375, 0.8645, 0.4688, 0.8645, 0.5, 0.8074, 0.4688, 0.8074, 0.4688, 0.8645, 0.5, 0.8645, 0.03125, 0.8074, 0.0, 0.8074, 0.0, 0.8645, 0.03125, 0.8645, 0.75, 0.8074, 0.7188, 0.8074, 0.7188, 0.8645, 0.75, 0.8645, 0.1562, 0.8074, 0.125, 0.8074, 0.125, 0.8645, 0.1562, 0.8645])
me_circle_003.use_remesh_fix_poles = True
me_circle_003.use_remesh_preserve_attributes = False
me_circle_003.update()
me_circle_002 = bpy.data.meshes.new('Circle.002')
me_circle_002.from_pydata([(0.0, 0.5867, 7.473), (0.5333, 0.2933, 7.473), (0.5333, -0.2933, 7.473), (-5.384e-08, -0.5867, 7.473), (-0.5333, -0.2933, 7.473), (-0.5333, 0.2933, 7.473), (0.0, 1.0, 0.0), (-0.1951, 0.9808, 0.0), (-0.3827, 0.9239, 0.0), (-0.5556, 0.8315, 0.0), (-0.7071, 0.7071, 0.0), (-0.8315, 0.5556, 0.0), (-0.9239, 0.3827, 0.0), (-0.9808, 0.1951, 0.0), (-1.0, -4.371e-08, 0.0), (-0.9808, -0.1951, 0.0), (-0.9239, -0.3827, 0.0), (-0.8315, -0.5556, 0.0), (-0.7071, -0.7071, 0.0), (-0.5556, -0.8315, 0.0), (-0.3827, -0.9239, 0.0), (-0.1951, -0.9808, 0.0), (8.742e-08, -1.0, 0.0), (0.1951, -0.9808, 0.0), (0.3827, -0.9239, 0.0), (0.5556, -0.8315, 0.0), (0.7071, -0.7071, 0.0), (0.8315, -0.5556, 0.0), (0.9239, -0.3827, 0.0), (0.9808, -0.1951, 0.0), (1.0, 1.192e-08, 0.0), (0.9808, 0.1951, 0.0), (0.9239, 0.3827, 0.0), (0.8315, 0.5556, 0.0), (0.7071, 0.7071, 0.0), (0.5556, 0.8315, 0.0), (0.3827, 0.9239, 0.0), (0.1951, 0.9808, 0.0), (1.363e-09, 1.229, 10.0), (-0.2397, 1.205, 10.0), (-0.4702, 1.135, 10.0), (-0.6826, 1.022, 10.0), (-0.8688, 0.8688, 10.0), (-1.022, 0.6826, 10.0), (-1.135, 0.4702, 10.0), (-1.205, 0.2397, 10.0), (-1.229, -5.462e-08, 10.0), (-1.205, -0.2397, 10.0), (-1.135, -0.4702, 10.0), (-1.022, -0.6826, 10.0), (-0.8688, -0.8688, 10.0), (-0.6826, -1.022, 10.0), (-0.4702, -1.135, 10.0), (-0.2397, -1.205, 10.0), (1.088e-07, -1.229, 10.0), (0.2397, -1.205, 10.0), (0.4702, -1.135, 10.0), (0.6826, -1.022, 10.0), (0.8688, -0.8688, 10.0), (1.022, -0.6826, 10.0), (1.135, -0.4702, 10.0), (1.205, -0.2397, 10.0), (1.229, 1.374e-08, 10.0), (1.205, 0.2397, 10.0), (1.135, 0.4702, 10.0), (1.022, 0.6826, 10.0), (0.8688, 0.8688, 10.0), (0.6826, 1.022, 10.0), (0.4702, 1.135, 10.0), (0.2397, 1.205, 10.0), (-1.64e-09, 0.7249, 0.0), (-0.1414, 0.711, 0.0), (-0.2774, 0.6698, 0.0), (-0.4028, 0.6028, 0.0), (-0.5126, 0.5126, 0.0), (-0.6028, 0.4028, 0.0), (-0.6698, 0.2774, 0.0), (-0.711, 0.1414, 0.0), (-0.7249, -3.059e-08, 0.0), (-0.711, -0.1414, 0.0), (-0.6698, -0.2774, 0.0), (-0.6028, -0.4028, 0.0), (-0.5126, -0.5126, 0.0), (-0.4028, -0.6028, 0.0), (-0.2774, -0.6698, 0.0), (-0.1414, -0.711, 0.0), (6.174e-08, -0.7249, 0.0), (0.1414, -0.711, 0.0), (0.2774, -0.6698, 0.0), (0.4028, -0.6028, 0.0), (0.5126, -0.5126, 0.0), (0.6028, -0.4028, 0.0), (0.6698, -0.2774, 0.0), (0.711, -0.1414, 0.0), (0.7249, 9.738e-09, 0.0), (0.711, 0.1414, 0.0), (0.6698, 0.2774, 0.0), (0.6028, 0.4028, 0.0), (0.5126, 0.5126, 0.0), (0.4028, 0.6028, 0.0), (0.2774, 0.6698, 0.0), (0.1414, 0.711, 0.0), (-1.64e-09, 0.7249, 4.621), (-0.1414, 0.711, 4.621), (-0.2774, 0.6698, 4.621), (-0.4028, 0.6028, 4.621), (-0.5126, 0.5126, 4.621), (-0.6028, 0.4028, 4.621), (-0.6698, 0.2774, 4.621), (-0.711, 0.1414, 4.621), (-0.7249, -3.059e-08, 4.621), (-0.711, -0.1414, 4.621), (-0.6698, -0.2774, 4.621), (-0.6028, -0.4028, 4.621), (-0.5126, -0.5126, 4.621), (-0.4028, -0.6028, 4.621), (-0.2774, -0.6698, 4.621), (-0.1414, -0.711, 4.621), (6.174e-08, -0.7249, 4.621), (0.1414, -0.711, 4.621), (0.2774, -0.6698, 4.621), (0.4028, -0.6028, 4.621), (0.5126, -0.5126, 4.621), (0.6028, -0.4028, 4.621), (0.6698, -0.2774, 4.621), (0.711, -0.1414, 4.621), (0.7249, 9.738e-09, 4.621), (0.711, 0.1414, 4.621), (0.6698, 0.2774, 4.621), (0.6028, 0.4028, 4.621), (0.5126, 0.5126, 4.621), (0.4028, 0.6028, 4.621), (0.2774, 0.6698, 4.621), (0.1414, 0.711, 4.621), (-0.308, 0.1276, 9.989), (-0.2772, 0.1852, 9.989), (0.1276, 0.308, 9.989), (0.06503, 0.3269, 9.989), (-0.3269, 0.06503, 9.989), (0.2357, 0.2357, 9.989), (0.1852, -0.2772, 9.989), (0.1276, -0.308, 9.989), (0.2772, 0.1852, 9.989), (0.06503, -0.3269, 9.989), (-0.1276, -0.308, 9.989), (-0.3333, 3.975e-09, 9.989), (-0.1276, 0.308, 9.989), (-0.1852, -0.2772, 9.989), (0.3269, -0.06503, 9.989), (0.2357, -0.2357, 9.989), (0.308, -0.1276, 9.989), (0.3333, -1.457e-08, 9.989), (-0.2357, 0.2357, 9.989), (-0.1852, 0.2772, 9.989), (-2.914e-08, -0.3333, 9.989), (0.0, 0.3333, 9.989), (0.3269, 0.06503, 9.989), (0.1852, 0.2772, 9.989), (0.308, 0.1276, 9.989), (-0.308, -0.1276, 9.989), (-0.2772, -0.1852, 9.989), (-0.3269, -0.06503, 9.989), (-0.2357, -0.2357, 9.989), (-0.06503, -0.3269, 9.989), (0.2772, -0.1852, 9.989), (-0.06503, 0.3269, 9.989), (0.0, 0.5867, 4.621), (-0.2772, 0.1852, 7.473), (-0.3269, 0.06503, 7.473), (-0.2357, 0.2357, 7.473), (-0.308, 0.1276, 7.473), (0.2357, 0.2357, 7.473), (0.308, 0.1276, 7.473), (0.3269, 0.06503, 7.473), (0.2772, 0.1852, 7.473), (-0.5333, -0.2933, 4.621), (-0.5333, 0.2933, 4.621), (-5.384e-08, -0.5867, 4.621), (0.5333, 0.2933, 4.621), (0.5333, -2.156e-09, 4.621), (0.5333, -0.2933, 4.621), (-0.1852, 0.2772, 7.473), (-0.1852, -0.2772, 7.473), (-0.2357, -0.2357, 7.473), (-0.3333, 3.975e-09, 7.473), (-0.308, -0.1276, 7.473), (-0.2772, -0.1852, 7.473), (-0.3269, -0.06503, 7.473), (-0.1276, 0.308, 7.473), (0.1852, -0.2772, 7.473), (0.0, 0.3333, 7.473), (-0.06503, 0.3269, 7.473), (0.2772, -0.1852, 7.473), (0.06503, 0.3269, 7.473), (0.308, -0.1276, 7.473), (0.3269, -0.06503, 7.473), (0.2357, -0.2357, 7.473), (0.3333, -1.457e-08, 7.473), (0.1276, 0.308, 7.473), (0.1852, 0.2772, 7.473), (-0.06503, -0.3269, 7.473), (-2.914e-08, -0.3333, 7.473), (-0.1276, -0.308, 7.473), (0.06503, -0.3269, 7.473), (0.1276, -0.308, 7.473), (-0.5333, -1.368e-08, 4.621)], [], [(1, 2, 3, 4, 184, 187, 185, 186, 183, 182, 202, 200, 201, 203, 204, 189, 196, 192, 194, 195, 197), (26, 25, 57, 58), (13, 12, 44, 45), (27, 26, 58, 59), (14, 13, 45, 46), (28, 27, 59, 60), (15, 14, 46, 47), (29, 28, 60, 61), (16, 15, 47, 48), (30, 29, 61, 62), (17, 16, 48, 49), (31, 30, 62, 63), (18, 17, 49, 50), (32, 31, 63, 64), (19, 18, 50, 51), (33, 32, 64, 65), (20, 19, 51, 52), (7, 6, 38, 39), (34, 33, 65, 66), (21, 20, 52, 53), (8, 7, 39, 40), (35, 34, 66, 67), (22, 21, 53, 54), (9, 8, 40, 41), (36, 35, 67, 68), (23, 22, 54, 55), (10, 9, 41, 42), (37, 36, 68, 69), (24, 23, 55, 56), (11, 10, 42, 43), (6, 37, 69, 38), (25, 24, 56, 57), (12, 11, 43, 44), (39, 38, 69, 68, 67, 66, 65, 64, 63, 62, 151, 156, 158, 142, 139, 157, 136, 137, 155, 165, 146, 153, 152, 135, 134, 138, 145, 46, 45, 44, 43, 42, 41, 40), (25, 26, 90, 89), (73, 74, 106, 105), (12, 13, 77, 76), (26, 27, 91, 90), (13, 14, 78, 77), (27, 28, 92, 91), (14, 15, 79, 78), (28, 29, 93, 92), (15, 16, 80, 79), (29, 30, 94, 93), (16, 17, 81, 80), (30, 31, 95, 94), (17, 18, 82, 81), (31, 32, 96, 95), (18, 19, 83, 82), (32, 33, 97, 96), (19, 20, 84, 83), (6, 7, 71, 70), (33, 34, 98, 97), (20, 21, 85, 84), (7, 8, 72, 71), (34, 35, 99, 98), (21, 22, 86, 85), (8, 9, 73, 72), (35, 36, 100, 99), (22, 23, 87, 86), (9, 10, 74, 73), (36, 37, 101, 100), (23, 24, 88, 87), (10, 11, 75, 74), (37, 6, 70, 101), (24, 25, 89, 88), (11, 12, 76, 75), (103, 104, 105, 106, 107, 108, 109, 110, 205, 176, 166, 178, 179, 126, 127, 128, 129, 130, 131, 132, 133, 102), (100, 101, 133, 132), (87, 88, 120, 119), (74, 75, 107, 106), (101, 70, 102, 133), (88, 89, 121, 120), (75, 76, 108, 107), (89, 90, 122, 121), (76, 77, 109, 108), (90, 91, 123, 122), (77, 78, 110, 109), (91, 92, 124, 123), (78, 79, 111, 110), (92, 93, 125, 124), (79, 80, 112, 111), (93, 94, 126, 125), (80, 81, 113, 112), (94, 95, 127, 126), (81, 82, 114, 113), (95, 96, 128, 127), (82, 83, 115, 114), (96, 97, 129, 128), (83, 84, 116, 115), (70, 71, 103, 102), (97, 98, 130, 129), (84, 85, 117, 116), (71, 72, 104, 103), (98, 99, 131, 130), (85, 86, 118, 117), (72, 73, 105, 104), (99, 100, 132, 131), (86, 87, 119, 118), (126, 179, 180, 177, 175, 205, 110, 111, 112, 113, 114, 115, 116, 117, 118, 119, 120, 121, 122, 123, 124, 125), (46, 145, 161, 159, 160, 162, 147, 144, 163, 154, 143, 141, 140, 149, 164, 150, 148, 151, 62, 61, 60, 59, 58, 57, 56, 55, 54, 53, 52, 51, 50, 49, 48, 47), (186, 185, 159, 160), (184, 168, 138, 145), (166, 0, 5, 176), (204, 203, 143, 141), (195, 194, 150, 148), (4, 5, 0, 1, 197, 173, 172, 174, 171, 199, 198, 193, 190, 191, 188, 181, 169, 167, 170, 168, 184), (193, 198, 136, 137), (192, 196, 149, 164), (185, 187, 161, 159), (189, 204, 141, 140), (175, 4, 3, 177), (188, 191, 165, 146), (172, 173, 156, 158), (202, 182, 147, 144), (194, 192, 164, 150), (177, 3, 2, 180), (183, 186, 160, 162), (181, 188, 146, 153), (198, 199, 157, 136), (168, 170, 134, 138), (170, 167, 135, 134), (190, 193, 137, 155), (169, 181, 153, 152), (174, 172, 158, 142), (176, 5, 4, 175, 205), (178, 1, 0, 166), (182, 183, 162, 147), (196, 189, 140, 149), (171, 174, 142, 139), (187, 184, 145, 161), (173, 197, 151, 156), (199, 171, 139, 157), (180, 2, 1, 178, 179), (203, 201, 154, 143), (200, 202, 144, 163), (201, 200, 163, 154), (191, 190, 155, 165), (197, 195, 148, 151), (167, 169, 152, 135)])
_uv = me_circle_002.uv_layers.new(name='UVMap')
_uv.uv.foreach_set('vector', [0.4578, 0.37, 0.4578, 0.13, 0.25, 0.01, 0.04215, 0.13, 0.1201, 0.25, 0.1226, 0.2234, 0.13, 0.1978, 0.142, 0.1742, 0.1581, 0.1536, 0.1778, 0.1366, 0.2003, 0.124, 0.2247, 0.1163, 0.25, 0.1136, 0.2753, 0.1163, 0.2997, 0.124, 0.3222, 0.1366, 0.3419, 0.1536, 0.358, 0.1742, 0.37, 0.1978, 0.3774, 0.2234, 0.3799, 0.25, 0.0, 0.0, 0.0, 0.0, 0.0, 0.0, 0.0, 0.0, 0.0, 0.0, 0.0, 0.0, 0.0, 0.0, 0.0, 0.0, 0.0, 0.0, 0.0, 0.0, 0.0, 0.0, 0.0, 0.0, 0.0, 0.0, 0.0, 0.0, 0.0, 0.0, 0.0, 0.0, 0.0, 0.0, 0.0, 0.0, 0.0, 0.0, 0.0, 0.0, 0.0, 0.0, 0.0, 0.0, 0.0, 0.0, 0.0, 0.0, 0.0, 0.0, 0.0, 0.0, 0.0, 0.0, 0.0, 0.0, 0.0, 0.0, 0.0, 0.0, 0.0, 0.0, 0.0, 0.0, 0.0, 0.0, 0.0, 0.0, 0.0, 0.0, 0.0, 0.0, 0.0, 0.0, 0.0, 0.0, 0.0, 0.0, 0.0, 0.0, 0.0, 0.0, 0.0, 0.0, 0.0, 0.0, 0.0, 0.0, 0.0, 0.0, 0.0, 0.0, 0.0, 0.0, 0.0, 0.0, 0.0, 0.0, 0.0, 0.0, 0.0, 0.0, 0.0, 0.0, 0.0, 0.0, 0.0, 0.0, 0.0, 0.0, 0.0, 0.0, 0.0, 0.0, 0.0, 0.0, 0.0, 0.0, 0.0, 0.0, 0.0, 0.0, 0.0, 0.0, 0.0, 0.0, 0.0, 0.0, 0.0, 0.0, 0.0, 0.0, 0.0, 0.0, 0.0, 0.0, 0.0, 0.0, 0.0, 0.0, 0.0, 0.0, 0.0, 0.0, 0.0, 0.0, 0.0, 0.0, 0.0, 0.0, 0.0, 0.0, 0.0, 0.0, 0.0, 0.0, 0.0, 0.0, 0.0, 0.0, 0.0, 0.0, 0.0, 0.0, 0.0, 0.0, 0.0, 0.0, 0.0, 0.0, 0.0, 0.0, 0.0, 0.0, 0.0, 0.0, 0.0, 0.0, 0.0, 0.0, 0.0, 0.0, 0.0, 0.0, 0.0, 0.0, 0.0, 0.0, 0.0, 0.0, 0.0, 0.0, 0.0, 0.0, 0.0, 0.0, 0.0, 0.0, 0.0, 0.0, 0.0, 0.0, 0.0, 0.0, 0.0, 0.0, 0.0, 0.0, 0.0, 0.0, 0.0, 0.0, 0.0, 0.0, 0.0, 0.0, 0.0, 0.0, 0.0, 0.0, 0.0, 0.0, 0.0, 0.0, 0.0, 0.0, 0.0, 0.0, 0.0, 0.0, 0.0, 0.0, 0.0, 0.0, 0.0, 0.0, 0.0, 0.0, 0.0, 0.0, 0.0, 0.0, 0.0, 0.0, 0.0, 0.0, 0.0, 0.0, 0.0, 0.0, 0.0, 0.0, 0.0, 0.0, 0.0, 0.0, 0.0, 0.0, 0.0, 0.0, 0.0, 0.0, 0.0, 0.0, 0.0, 0.0, 0.0, 0.0, 0.0, 0.0, 0.0, 0.0, 0.0, 0.0, 0.0, 0.0, 0.0, 0.0, 0.0, 0.0, 0.0, 0.0, 0.0, 0.0, 0.0, 0.0, 0.0, 0.0, 0.0, 0.0, 0.0, 0.0, 0.0, 0.0, 0.0, 0.0, 0.0, 0.0, 0.0, 0.0, 0.0, 0.0, 0.0, 0.0, 0.0, 0.0, 0.0, 0.0, 0.0, 0.0, 0.0, 0.0, 0.0, 0.0, 0.0, 0.0, 0.0, 0.0, 0.0, 0.0, 0.0, 0.0, 0.0, 0.0, 0.0, 0.0, 0.0, 0.0, 0.0, 0.0, 0.0, 0.0, 0.0, 0.0, 0.0, 0.0, 0.0, 0.0, 0.0, 0.0, 0.0, 0.0, 0.0, 0.0, 0.0, 0.0, 0.0, 0.0, 0.0, 0.0, 0.0, 0.0, 0.0, 0.0, 0.0, 0.0, 0.0, 0.0, 0.0, 0.0, 0.0, 0.0, 0.0, 0.0, 0.0, 0.0, 0.0, 0.0, 0.0, 0.0, 0.0, 0.0, 0.0, 0.0, 0.0, 0.0, 0.0, 0.0, 0.0, 0.0, 0.0, 0.0, 0.0, 0.0, 0.0, 0.0, 0.0, 0.0, 0.0, 0.0, 0.0, 0.0, 0.0, 0.0, 0.0, 0.0, 0.0, 0.0, 0.0, 0.0, 0.0, 0.0, 0.0, 0.0, 0.0, 0.0, 0.0, 0.0, 0.0, 0.0, 0.0, 0.0, 0.0, 0.0, 0.0, 0.0, 0.0, 0.0, 0.0, 0.0, 0.0, 0.0, 0.0, 0.0, 0.0, 0.0, 0.0, 0.0, 0.0, 0.0, 0.0, 0.0, 0.0, 0.0, 0.0, 0.0, 0.0, 0.0, 0.0, 0.0, 0.0, 0.0, 0.0, 0.0, 0.0, 0.0, 0.0, 0.0, 0.0, 0.0, 0.0, 0.0, 0.0, 0.0, 0.0, 0.0, 0.0, 0.0, 0.0, 0.0, 0.0, 0.0, 0.0, 0.0, 0.0, 0.0, 0.0, 0.0, 0.0, 0.0, 0.0, 0.0, 0.0, 0.0, 0.0, 0.0, 0.0, 0.0, 0.0, 0.0, 0.0, 0.0, 0.0, 0.0, 0.0, 0.0, 0.0, 0.0, 0.0, 0.0, 0.0, 0.0, 0.0, 0.0, 0.0, 0.0, 0.0, 0.0, 0.0, 0.0, 0.0, 0.0, 0.0, 0.0, 0.0, 0.0, 0.0, 0.0, 0.0, 0.0, 0.0, 0.0, 0.0, 0.0, 0.0, 0.0, 0.0, 0.0, 0.0, 0.0, 0.0, 0.0, 0.0, 0.0, 0.0, 0.0, 0.0, 0.0, 0.0, 0.0, 0.0, 0.0, 0.0, 0.0, 0.0, 0.0, 0.0, 0.0, 0.0, 0.0, 0.0, 0.0, 0.0, 0.0, 0.0, 0.0, 0.0, 0.0, 0.0, 0.0, 0.0, 0.0, 0.0, 0.0, 0.0, 0.0, 0.0, 0.0, 0.0, 0.0, 0.0, 0.0, 0.0, 0.0, 0.0, 0.0, 0.0, 0.0, 0.0, 0.0, 0.0, 0.0, 0.0, 0.0, 0.0, 0.0, 0.0, 0.0, 0.0, 0.0, 0.0, 0.0, 0.0, 0.0, 0.0, 0.0, 0.0, 0.0, 0.0, 0.0, 0.0, 0.0, 0.0, 0.0, 0.0, 0.0, 0.0, 0.0, 0.0, 0.0, 0.0, 0.0, 0.0, 0.0, 0.0, 0.0, 0.0, 0.0, 0.0, 0.0, 0.0, 0.0, 0.0, 0.0, 0.0, 0.0, 0.0, 0.0, 0.0, 0.0, 0.0, 0.0, 0.0, 0.0, 0.0, 0.0, 0.0, 0.0, 0.0, 0.0, 0.0, 0.0, 0.0, 0.0, 0.0, 0.0, 0.0, 0.0, 0.0, 0.0, 0.0, 0.0, 0.0, 0.0, 0.0, 0.0, 0.0, 0.0, 0.0, 0.0, 0.0, 0.0, 0.0, 0.0, 0.0, 0.0, 0.0, 0.0, 0.0, 0.0, 0.0, 0.0, 0.0, 0.0, 0.0, 0.0, 0.0, 0.0, 0.0, 0.0, 0.0, 0.0, 0.0, 0.0, 0.0, 0.0, 0.0, 0.0, 0.0, 0.0, 0.0, 0.0, 0.0, 0.0, 0.0, 0.0, 0.0, 0.0, 0.0, 0.0, 0.0, 0.0, 0.0, 0.0, 0.0, 0.0, 0.0, 0.0, 0.0, 0.0, 0.0, 0.0, 0.0, 0.0, 0.0, 0.0, 0.0, 0.0, 0.0, 0.0, 0.0, 0.0, 0.0, 0.0, 0.0, 0.0, 0.0, 0.0, 0.0, 0.0, 0.0, 0.0, 0.0, 0.0, 0.0, 0.0, 0.0, 0.0, 0.0, 0.0, 0.0, 0.0, 0.0, 0.0, 0.0, 0.0, 0.0, 0.0, 0.0, 0.0, 0.0, 0.0, 0.0, 0.0, 0.0, 0.0, 0.0, 0.0, 0.0, 0.0, 0.0, 0.0, 0.0, 0.0, 0.0, 0.0, 0.0, 0.0, 0.0, 0.0, 0.0, 0.0, 0.0, 0.0, 0.0, 0.0, 0.0, 0.0, 0.0, 0.0, 0.0, 0.0, 0.0, 0.0, 0.0, 0.0, 0.0, 0.0, 0.0, 0.0, 0.0, 0.0, 0.0, 0.0, 0.0, 0.0, 0.0, 0.0, 0.0, 0.0, 0.0, 0.0, 0.0, 0.0, 0.0, 0.0, 0.0, 0.0, 0.0, 0.0, 0.0, 0.0, 0.0, 0.0, 0.0, 0.0, 0.0, 0.0, 0.0, 0.0, 0.0, 0.0, 0.0, 0.0, 0.0, 0.0, 0.0, 0.0, 0.0, 0.0, 0.0, 0.0, 0.0, 0.0, 0.0, 0.0, 0.0, 0.0, 0.0, 0.0, 0.0, 0.0, 0.0, 0.0, 0.0, 0.0, 0.0, 0.0, 0.0, 0.0, 0.0, 0.0, 0.0, 0.0, 0.0, 0.0, 0.0, 0.0, 0.0, 0.0, 0.0, 0.0, 0.0, 0.0, 0.0, 0.0, 0.0, 0.0, 0.0, 0.0, 0.0, 0.0, 0.0, 0.0, 0.0, 0.0, 0.0, 0.0, 0.0, 0.0, 0.0, 0.0, 0.0, 0.0, 0.0, 0.0, 0.0, 0.0, 0.0, 0.0, 0.0, 0.0, 0.0, 0.0, 0.0, 0.0, 0.0, 0.0, 0.0, 0.0, 0.0, 0.0, 0.0, 0.0, 0.0, 0.0, 0.0, 0.0, 0.0, 0.0, 0.0, 0.0, 0.0, 0.0, 0.0, 0.0, 0.0, 0.0, 0.0, 0.0, 0.0, 0.0, 0.0, 0.0, 0.0, 0.0, 0.0, 0.0, 0.0, 0.0, 0.0, 0.0, 0.0, 0.0, 0.0, 0.0, 0.0, 0.0, 0.0, 0.0, 0.0, 0.0, 0.0, 0.0, 0.0, 0.0, 0.0, 0.0, 0.0, 0.0, 0.0, 0.0, 0.0, 0.0, 0.0, 0.0, 0.0, 0.0, 0.0, 0.0, 0.0, 0.0, 0.0, 0.0, 0.0, 0.0, 0.0, 0.0, 0.0, 0.0, 0.0, 0.0, 0.0, 0.0, 0.0, 0.0, 0.0, 0.0, 0.0, 0.0, 0.0, 0.0, 0.0, 0.0, 0.0, 0.0, 0.0, 0.0, 0.0, 0.0, 0.0, 0.0, 0.0, 0.0, 0.0, 0.0, 0.0, 0.0, 0.0, 0.0, 0.0, 0.0, 0.3438, 0.8074, 0.3125, 0.8074, 0.3125, 0.8645, 0.3438, 0.8645, 0.25, 0.8074, 0.2188, 0.8074, 0.2187, 0.8645, 0.25, 0.8645, -8.941e-08, 0.5893, -8.941e-08, 1.0, 0.1667, 1.0, 0.1667, 0.5893, 0.5625, 0.8074, 0.5312, 0.8074, 0.5312, 0.8645, 0.5625, 0.8645, 0.7188, 0.8074, 0.6875, 0.8074, 0.6875, 0.8645, 0.7188, 0.8645, 0.04215, 0.13, 0.04215, 0.37, 0.25, 0.49, 0.4578, 0.37, 0.3799, 0.25, 0.3774, 0.2766, 0.37, 0.3022, 0.358, 0.3258, 0.3419, 0.3464, 0.3222, 0.3634, 0.2997, 0.376, 0.2753, 0.3837, 0.25, 0.3864, 0.2247, 0.3837, 0.2003, 0.376, 0.1778, 0.3634, 0.1581, 0.3464, 0.142, 0.3258, 0.13, 0.3022, 0.1226, 0.2766, 0.1201, 0.25, 0.9688, 0.8074, 0.9375, 0.8074, 0.9375, 0.8645, 0.9688, 0.8645, 0.6562, 0.8074, 0.625, 0.8074, 0.625, 0.8645, 0.6562, 0.8645, 0.3125, 0.8074, 0.2812, 0.8074, 0.2812, 0.8645, 0.3125, 0.8645, 0.5938, 0.8074, 0.5625, 0.8074, 0.5625, 0.8645, 0.5938, 0.8645, 0.3333, 0.5893, 0.3333, 1.0, 0.5, 1.0, 0.5, 0.5893, 0.0625, 0.8074, 0.03125, 0.8074, 0.03125, 0.8645, 0.0625, 0.8645, 0.8125, 0.8074, 0.7812, 0.8074, 0.7812, 0.8645, 0.8125, 0.8645, 0.4375, 0.8074, 0.4062, 0.8074, 0.4062, 0.8645, 0.4375, 0.8645, 0.6875, 0.8074, 0.6562, 0.8074, 0.6562, 0.8645, 0.6875, 0.8645, 0.5, 0.5893, 0.5, 1.0, 0.6667, 1.0, 0.6667, 0.5893, 0.375, 0.8074, 0.3438, 0.8074, 0.3438, 0.8645, 0.375, 0.8645, 0.09375, 0.8074, 0.0625, 0.8074, 0.0625, 0.8645, 0.09375, 0.8645, 0.9375, 0.8074, 0.9062, 0.8074, 0.9062, 0.8645, 0.9375, 0.8645, 0.2188, 0.8074, 0.1875, 0.8074, 0.1875, 0.8645, 0.2187, 0.8645, 0.1875, 0.8074, 0.1562, 0.8074, 0.1562, 0.8645, 0.1875, 0.8645, 1.0, 0.8074, 0.9688, 0.8074, 0.9688, 0.8645, 1.0, 0.8645, 0.125, 0.8074, 0.09375, 0.8074, 0.09375, 0.8645, 0.125, 0.8645, 0.8438, 0.8074, 0.8125, 0.8074, 0.8125, 0.8645, 0.8438, 0.8645, 0.1667, 0.5893, 0.1667, 1.0, 0.3333, 1.0, 0.3333, 0.5893, 0.25, 0.5893, 0.8333, 0.5893, 0.8333, 1.0, 1.0, 1.0, 1.0, 0.5893, 0.4062, 0.8074, 0.375, 0.8074, 0.375, 0.8645, 0.4062, 0.8645, 0.625, 0.8074, 0.5938, 0.8074, 0.5938, 0.8645, 0.625, 0.8645, 0.875, 0.8074, 0.8438, 0.8074, 0.8438, 0.8645, 0.875, 0.8645, 0.2812, 0.8074, 0.25, 0.8074, 0.25, 0.8645, 0.2812, 0.8645, 0.7812, 0.8074, 0.75, 0.8074, 0.75, 0.8645, 0.7812, 0.8645, 0.9062, 0.8074, 0.875, 0.8074, 0.875, 0.8645, 0.9062, 0.8645, 0.6667, 0.5893, 0.6667, 1.0, 0.8333, 1.0, 0.8333, 0.5893, 0.75, 0.5893, 0.5312, 0.8074, 0.5, 0.8074, 0.5, 0.8645, 0.5312, 0.8645, 0.4688, 0.8074, 0.4375, 0.8074, 0.4375, 0.8645, 0.4688, 0.8645, 0.5, 0.8074, 0.4688, 0.8074, 0.4688, 0.8645, 0.5, 0.8645, 0.03125, 0.8074, 0.0, 0.8074, 0.0, 0.8645, 0.03125, 0.8645, 0.75, 0.8074, 0.7188, 0.8074, 0.7188, 0.8645, 0.75, 0.8645, 0.1562, 0.8074, 0.125, 0.8074, 0.125, 0.8645, 0.1562, 0.8645])
me_circle_002.use_remesh_fix_poles = True
me_circle_002.use_remesh_preserve_attributes = False
me_circle_002.update()

# ---- objects
ob_circle = bpy.data.objects.new('Circle', me_circle)
ob_circle_001 = bpy.data.objects.new('Circle.001', me_circle_001)
ob_circle_003 = bpy.data.objects.new('Circle.003', me_circle_003)
ob_circle_002 = bpy.data.objects.new('Circle.002', me_circle_002)

# ---- transforms, parenting, visibility, modifiers, constraints
ob_circle.location = (0.0, 10.36, 0.0)
ob_circle.rotation_euler = (-0.0, 1.571, 0.0)
ob_circle.scale = (7.5, 7.5, 1.0)
ob_circle_001.location = (12.57, 10.36, 0.0)
ob_circle_001.rotation_euler = (-0.0, 1.571, 0.0)
ob_circle_001.scale = (7.5, 7.5, 1.0)
ob_circle_003.location = (0.0, -10.49, 0.0)
ob_circle_003.rotation_euler = (-0.0, 1.571, 0.0)
ob_circle_003.scale = (7.5, 7.5, 1.0)
ob_circle_002.location = (12.57, -10.49, 0.0)
ob_circle_002.rotation_euler = (-0.0, 1.571, 0.0)
ob_circle_002.scale = (7.5, 7.5, 1.0)

# ---- collection membership
col_collection.objects.link(ob_circle)
col_collection.objects.link(ob_circle_001)
col_collection.objects.link(ob_circle_003)
col_collection.objects.link(ob_circle_002)

# ---- scene / render settings (as saved in the file)
scene.frame_start = 1; scene.frame_end = 250; scene.frame_set(1)
scene.render.engine = 'BLENDER_EEVEE_NEXT'
scene.cycles.sampling_pattern = 'TABULATED_SOBOL'
scene.cycles.use_light_tree = False
scene.view_settings.view_transform = 'Standard'
bpy.context.view_layer.update()

# ---- added for rendering (the .blend has no active camera and no usable light): camera, sun
cam_auto = bpy.data.cameras.new('AutoCamera')
cam_auto.lens = 50.0
cam_auto.sensor_width = 36.0
cam_auto.clip_end = 1000.0
ob_auto_camera = bpy.data.objects.new('AutoCamera', cam_auto)
scene.collection.objects.link(ob_auto_camera)
ob_auto_camera.location = (56.5365, -54.3678, 36.2007)
ob_auto_camera.rotation_euler = (1.09748, -7.21219e-08, 0.694738)
scene.camera = ob_auto_camera
light_auto_sun = bpy.data.lights.new('AutoSun', 'SUN')
light_auto_sun.energy = 3.0
light_auto_sun.angle = 0.0523599
ob_auto_sun = bpy.data.objects.new('AutoSun', light_auto_sun)
scene.collection.objects.link(ob_auto_sun)
ob_auto_sun.rotation_euler = (0.872665, 0.174533, 0.523599)
bpy.context.view_layer.update()

